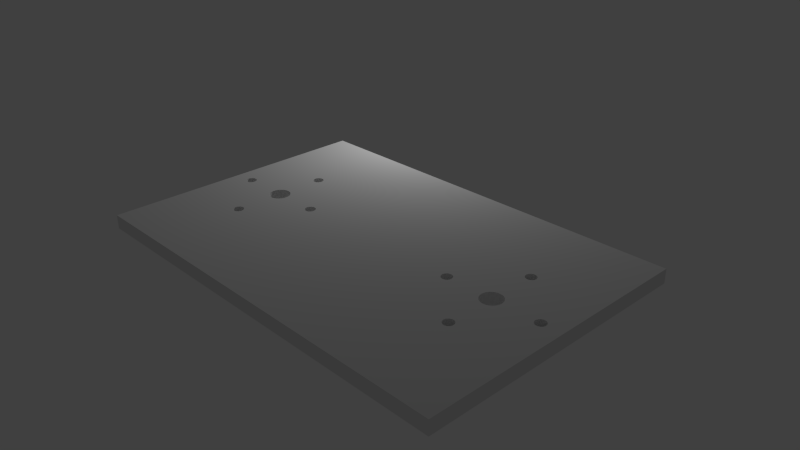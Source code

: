 # Source: new_servo_knee_5.blend  (saved by Blender 2.69.0; exported with 4.5.12 LTS)
import bpy
from mathutils import Matrix  # noqa: F401  (used for matrix-valued properties, if any)

bpy.ops.wm.read_factory_settings(use_empty=True)
scene = bpy.context.scene
scene.name = 'Scene'

# ---- collections
col_collection_1 = bpy.data.collections.new('Collection 1'); scene.collection.children.link(col_collection_1)
col_collection_1.hide_render = True
col_collection_1.hide_viewport = True
col_collection_2 = bpy.data.collections.new('Collection 2'); scene.collection.children.link(col_collection_2)
col_collection_3 = bpy.data.collections.new('Collection 3'); scene.collection.children.link(col_collection_3)
col_collection_3.hide_render = True
col_collection_3.hide_viewport = True

# ---- world
world_world = bpy.data.worlds.new('World'); scene.world = world_world
world_world.color = (0.05088, 0.05088, 0.05088)
world_world.use_sun_shadow = False
world_world.sun_shadow_jitter_overblur = 0.0
world_world.cycles.sampling_method = 'MANUAL'
world_world.cycles.sample_map_resolution = 256

# ---- cameras
cam_camera = bpy.data.cameras.new('Camera')
cam_camera.clip_end = 100.0
cam_camera.lens = 35.0
cam_camera.sensor_width = 32.0
cam_camera.sensor_height = 18.0
cam_camera.ortho_scale = 7.314
cam_camera.dof.focus_distance = 0.0
cam_camera.dof.aperture_fstop = 128.0

# ---- lights
light_lamp = bpy.data.lights.new('Lamp', 'POINT')
light_lamp.transmission_factor = 0.0
light_lamp.cutoff_distance = 30.0
light_lamp.energy = 100.0
light_lamp.shadow_buffer_clip_start = 1.001
light_lamp.shadow_soft_size = 0.1
light_lamp.shadow_maximum_resolution = 0.006
light_lamp.use_absolute_resolution = True
light_lamp.cycles.use_multiple_importance_sampling = False
light_point = bpy.data.lights.new('Point', 'POINT')
light_point.transmission_factor = 0.0
light_point.energy = 100.0
light_point.shadow_buffer_clip_start = 0.5
light_point.shadow_soft_size = 0.1
light_point.shadow_maximum_resolution = 0.006
light_point.use_absolute_resolution = True
light_point.cycles.use_multiple_importance_sampling = False

# ---- meshes
me_plane_001 = bpy.data.meshes.new('Plane.001')
me_plane_001.from_pydata([(1.0, -1.0, 0.0), (-1.0, -1.0, 0.0), (1.0, 1.0, 0.0), (-1.0, 1.0, 0.0)], [], [(1, 0, 2, 3)])
me_plane_001.use_remesh_preserve_volume = False
me_plane_001.use_remesh_preserve_attributes = False
me_plane_001.use_mirror_vertex_groups = False
me_plane_001.update()
me_plane = bpy.data.meshes.new('Plane')
me_plane.from_pydata([(0.0, 2.0, 2.0), (0.0, -2.0, 2.0), (0.0, 2.0, -2.0), (0.0, -2.0, -2.0), (-5.057, -0.1386, -2.0), (-5.083, -0.1247, -2.0), (-5.106, -0.1061, -2.0), (-5.125, -0.08334, -2.0), (-5.139, -0.0574, -2.0), (-5.147, -0.02927, -2.0), (-5.15, -1.76e-06, -2.0), (-5.147, 0.02926, -2.0), (-5.139, 0.0574, -2.0), (-5.125, 0.08333, -2.0), (-5.106, 0.1061, -2.0), (-5.083, 0.1247, -2.0), (-5.057, 0.1386, -2.0), (-5.029, 0.1471, -2.0), (-4.971, 0.1471, -2.0), (-4.943, 0.1386, -2.0), (-4.917, 0.1247, -2.0), (-4.894, 0.1061, -2.0), (-4.875, 0.08333, -2.0), (-4.861, 0.0574, -2.0), (-4.853, 0.02926, -2.0), (-4.85, -1.522e-06, -2.0), (-4.853, -0.02927, -2.0), (-4.861, -0.0574, -2.0), (-4.875, -0.08334, -2.0), (-4.894, -0.1061, -2.0), (-4.917, -0.1247, -2.0), (-4.943, -0.1386, -2.0), (-4.971, -0.1471, -2.0), (-5.029, -0.1471, -2.0), (-1.0, -2.0, 2.0), (-1.0, 2.0, 2.0), (-6.05, -1.0, 2.0), (-1.95, -1.0, 2.0), (-1.95, 1.0, 2.0), (-6.05, 1.0, 2.0), (-6.457, 0.6386, 2.0), (-6.483, 0.6247, 2.0), (-6.506, 0.6061, 2.0), (-6.525, 0.5833, 2.0), (-6.539, 0.5574, 2.0), (-6.547, 0.5293, 2.0), (-1.657, 0.6386, 2.0), (-1.629, 0.6471, 2.0), (-1.571, 0.6471, 2.0), (-1.543, 0.6386, 2.0), (-1.517, 0.6247, 2.0), (-1.494, 0.6061, 2.0), (-1.475, 0.5833, 2.0), (-1.461, 0.5574, 2.0), (-1.453, 0.5293, 2.0), (-1.45, 0.5, 2.0), (-1.453, 0.4707, 2.0), (-1.461, 0.4426, 2.0), (-1.475, 0.4167, 2.0), (-1.494, 0.3939, 2.0), (-1.517, 0.3753, 2.0), (-1.543, 0.3614, 2.0), (-6.429, 0.6471, 2.0), (-6.371, 0.6471, 2.0), (-6.343, 0.6386, 2.0), (-1.571, -0.3529, 2.0), (-1.629, -0.3529, 2.0), (-1.571, 0.3529, 2.0), (-1.629, 0.3529, 2.0), (-1.657, 0.3614, 2.0), (-1.683, 0.3753, 2.0), (-1.706, 0.3939, 2.0), (-1.725, 0.4167, 2.0), (-1.739, 0.4426, 2.0), (-1.747, 0.4707, 2.0), (-1.75, 0.5, 2.0), (-1.747, 0.5293, 2.0), (-1.739, 0.5574, 2.0), (-1.725, 0.5833, 2.0), (-1.706, 0.6061, 2.0), (-1.683, 0.6247, 2.0), (-6.55, 0.5, 2.0), (-6.547, 0.4707, 2.0), (-6.539, 0.4426, 2.0), (-6.525, 0.4167, 2.0), (-1.657, -0.6386, 2.0), (-1.629, -0.6471, 2.0), (-1.571, -0.6471, 2.0), (-1.543, -0.6386, 2.0), (-1.517, -0.6247, 2.0), (-1.494, -0.6061, 2.0), (-1.475, -0.5833, 2.0), (-1.461, -0.5574, 2.0), (-1.453, -0.5293, 2.0), (-1.45, -0.5, 2.0), (-1.453, -0.4707, 2.0), (-1.461, -0.4426, 2.0), (-1.475, -0.4167, 2.0), (-1.494, -0.3939, 2.0), (-1.517, -0.3753, 2.0), (-1.543, -0.3614, 2.0), (-1.657, -0.3614, 2.0), (-1.683, -0.3753, 2.0), (-1.706, -0.3939, 2.0), (-1.725, -0.4167, 2.0), (-1.739, -0.4426, 2.0), (-1.747, -0.4707, 2.0), (-1.75, -0.5, 2.0), (-1.747, -0.5293, 2.0), (-1.739, -0.5574, 2.0), (-1.725, -0.5833, 2.0), (-1.706, -0.6061, 2.0), (-1.683, -0.6247, 2.0), (-6.506, 0.3939, 2.0), (-6.483, 0.3753, 2.0), (-6.457, 0.3614, 2.0), (-6.429, -0.3529, 2.0), (-6.371, -0.3529, 2.0), (-6.343, -0.3614, 2.0), (-6.429, 0.3529, 2.0), (-6.371, 0.3529, 2.0), (-6.343, 0.3614, 2.0), (-6.317, 0.3753, 2.0), (-6.294, 0.3939, 2.0), (-6.275, 0.4167, 2.0), (-6.261, 0.4426, 2.0), (-6.253, 0.4707, 2.0), (-6.25, 0.5, 2.0), (-6.253, 0.5293, 2.0), (-6.261, 0.5574, 2.0), (-6.275, 0.5833, 2.0), (-6.294, 0.6061, 2.0), (-6.317, 0.6247, 2.0), (-6.343, -0.6386, 2.0), (-6.371, -0.6471, 2.0), (-6.429, -0.6471, 2.0), (-6.457, -0.6386, 2.0), (-6.483, -0.6247, 2.0), (-6.506, -0.6061, 2.0), (-6.525, -0.5833, 2.0), (-6.539, -0.5574, 2.0), (-6.547, -0.5293, 2.0), (-6.55, -0.5, 2.0), (-6.547, -0.4707, 2.0), (-6.539, -0.4426, 2.0), (-6.525, -0.4167, 2.0), (-6.506, -0.3939, 2.0), (-6.483, -0.3753, 2.0), (-6.457, -0.3614, 2.0), (-6.317, -0.3753, 2.0), (-6.294, -0.3939, 2.0), (-6.275, -0.4167, 2.0), (-6.261, -0.4426, 2.0), (-6.253, -0.4707, 2.0), (-6.25, -0.5, 2.0), (-6.253, -0.5293, 2.0), (-6.261, -0.5574, 2.0), (-6.275, -0.5833, 2.0), (-6.294, -0.6061, 2.0), (-6.317, -0.6247, 2.0), (0.0, 2.0, -2.2), (0.0, -2.0, -2.2), (-5.057, -0.1386, -2.2), (-5.083, -0.1247, -2.2), (-5.106, -0.1061, -2.2), (-5.125, -0.08334, -2.2), (-5.139, -0.0574, -2.2), (-5.147, -0.02927, -2.2), (-5.15, -1.76e-06, -2.2), (-5.147, 0.02926, -2.2), (-5.139, 0.0574, -2.2), (-5.125, 0.08333, -2.2), (-5.106, 0.1061, -2.2), (-5.083, 0.1247, -2.2), (-5.057, 0.1386, -2.2), (-5.029, 0.1471, -2.2), (-4.971, 0.1471, -2.2), (-4.943, 0.1386, -2.2), (-4.917, 0.1247, -2.2), (-4.894, 0.1061, -2.2), (-4.875, 0.08333, -2.2), (-4.861, 0.0574, -2.2), (-4.853, 0.02926, -2.2), (-4.85, -1.521e-06, -2.2), (-4.853, -0.02927, -2.2), (-4.861, -0.0574, -2.2), (-4.875, -0.08334, -2.2), (-4.894, -0.1061, -2.2), (-4.917, -0.1247, -2.2), (-4.943, -0.1386, -2.2), (-4.971, -0.1471, -2.2), (-5.029, -0.1471, -2.2), (3.576e-06, 2.0, 2.2), (3.576e-06, -2.0, 2.2), (-1.0, -2.0, 2.2), (-1.0, 2.0, 2.2), (-6.05, -1.0, 2.2), (-1.95, -1.0, 2.2), (-1.95, 1.0, 2.2), (-6.05, 1.0, 2.2), (-6.457, 0.6386, 2.2), (-6.483, 0.6247, 2.2), (-6.506, 0.6061, 2.2), (-6.525, 0.5833, 2.2), (-6.539, 0.5574, 2.2), (-6.547, 0.5293, 2.2), (-1.657, 0.6386, 2.2), (-1.629, 0.6471, 2.2), (-1.571, 0.6471, 2.2), (-1.543, 0.6386, 2.2), (-1.517, 0.6247, 2.2), (-1.494, 0.6061, 2.2), (-1.475, 0.5833, 2.2), (-1.461, 0.5574, 2.2), (-1.453, 0.5293, 2.2), (-1.45, 0.5, 2.2), (-1.453, 0.4707, 2.2), (-1.461, 0.4426, 2.2), (-1.475, 0.4167, 2.2), (-1.494, 0.3939, 2.2), (-1.517, 0.3753, 2.2), (-1.543, 0.3614, 2.2), (-6.429, 0.6471, 2.2), (-6.371, 0.6471, 2.2), (-6.343, 0.6386, 2.2), (-1.571, -0.3529, 2.2), (-1.629, -0.3529, 2.2), (-1.571, 0.3529, 2.2), (-1.629, 0.3529, 2.2), (-1.657, 0.3614, 2.2), (-1.683, 0.3753, 2.2), (-1.706, 0.3939, 2.2), (-1.725, 0.4167, 2.2), (-1.739, 0.4426, 2.2), (-1.747, 0.4707, 2.2), (-1.75, 0.5, 2.2), (-1.747, 0.5293, 2.2), (-1.739, 0.5574, 2.2), (-1.725, 0.5833, 2.2), (-1.706, 0.6061, 2.2), (-1.683, 0.6247, 2.2), (-6.55, 0.5, 2.2), (-6.547, 0.4707, 2.2), (-6.539, 0.4426, 2.2), (-6.525, 0.4167, 2.2), (-1.657, -0.6386, 2.2), (-1.629, -0.6471, 2.2), (-1.571, -0.6471, 2.2), (-1.543, -0.6386, 2.2), (-1.517, -0.6247, 2.2), (-1.494, -0.6061, 2.2), (-1.475, -0.5833, 2.2), (-1.461, -0.5574, 2.2), (-1.453, -0.5293, 2.2), (-1.45, -0.5, 2.2), (-1.453, -0.4707, 2.2), (-1.461, -0.4426, 2.2), (-1.475, -0.4167, 2.2), (-1.494, -0.3939, 2.2), (-1.517, -0.3753, 2.2), (-1.543, -0.3614, 2.2), (-1.657, -0.3614, 2.2), (-1.683, -0.3753, 2.2), (-1.706, -0.3939, 2.2), (-1.725, -0.4167, 2.2), (-1.739, -0.4426, 2.2), (-1.747, -0.4707, 2.2), (-1.75, -0.5, 2.2), (-1.747, -0.5293, 2.2), (-1.739, -0.5574, 2.2), (-1.725, -0.5833, 2.2), (-1.706, -0.6061, 2.2), (-1.683, -0.6247, 2.2), (-6.506, 0.3939, 2.2), (-6.483, 0.3753, 2.2), (-6.457, 0.3614, 2.2), (-6.429, -0.3529, 2.2), (-6.371, -0.3529, 2.2), (-6.343, -0.3614, 2.2), (-6.429, 0.3529, 2.2), (-6.371, 0.3529, 2.2), (-6.343, 0.3614, 2.2), (-6.317, 0.3753, 2.2), (-6.294, 0.3939, 2.2), (-6.275, 0.4167, 2.2), (-6.261, 0.4426, 2.2), (-6.253, 0.4707, 2.2), (-6.25, 0.5, 2.2), (-6.253, 0.5293, 2.2), (-6.261, 0.5574, 2.2), (-6.275, 0.5833, 2.2), (-6.294, 0.6061, 2.2), (-6.317, 0.6247, 2.2), (-6.343, -0.6386, 2.2), (-6.371, -0.6471, 2.2), (-6.429, -0.6471, 2.2), (-6.457, -0.6386, 2.2), (-6.483, -0.6247, 2.2), (-6.506, -0.6061, 2.2), (-6.525, -0.5833, 2.2), (-6.539, -0.5574, 2.2), (-6.547, -0.5293, 2.2), (-6.55, -0.5, 2.2), (-6.547, -0.4707, 2.2), (-6.539, -0.4426, 2.2), (-6.525, -0.4167, 2.2), (-6.506, -0.3939, 2.2), (-6.483, -0.3753, 2.2), (-6.457, -0.3614, 2.2), (-6.317, -0.3753, 2.2), (-6.294, -0.3939, 2.2), (-6.275, -0.4167, 2.2), (-6.261, -0.4426, 2.2), (-6.253, -0.4707, 2.2), (-6.25, -0.5, 2.2), (-6.253, -0.5293, 2.2), (-6.261, -0.5574, 2.2), (-6.275, -0.5833, 2.2), (-6.294, -0.6061, 2.2), (-6.317, -0.6247, 2.2), (0.0, -0.08334, 1.125), (0.0, -0.0574, 1.139), (0.0, -0.02926, 1.147), (0.0, -1.639e-08, 1.15), (0.0, 0.02926, 1.147), (0.0, 0.0574, 1.139), (0.0, 0.08334, 1.125), (0.0, 0.1061, 1.106), (0.0, 0.1247, 1.083), (0.0, 0.1386, 1.057), (0.0, 0.1471, 1.029), (0.0, 0.15, 1.0), (0.0, 0.1471, 0.9707), (0.0, 0.1386, 0.9426), (0.0, 0.1247, 0.9167), (0.0, 0.1061, 0.8939), (0.0, 0.08334, 0.8753), (0.0, 0.0574, 0.8614), (0.0, 0.02926, 0.8529), (0.0, -4.321e-08, 0.85), (0.0, -0.02926, 0.8529), (0.0, -0.0574, 0.8614), (0.0, -0.08334, 0.8753), (0.0, -0.1061, 0.8939), (0.0, -0.1247, 0.9167), (0.0, -0.1386, 0.9426), (0.0, -0.1471, 0.9707), (0.0, -0.15, 1.0), (0.0, -0.1471, 1.029), (0.0, -0.1386, 1.057), (0.0, -0.1247, 1.083), (0.0, -0.1061, 1.106), (0.0, -0.08334, -1.125), (0.0, -0.0574, -1.139), (0.0, -0.02926, -1.147), (0.0, -1.192e-07, -1.15), (0.0, 0.02926, -1.147), (0.0, 0.0574, -1.139), (0.0, 0.08334, -1.125), (0.0, 0.1061, -1.106), (0.0, 0.1247, -1.083), (0.0, 0.1386, -1.057), (0.0, 0.1471, -1.029), (0.0, 0.15, -1.0), (0.0, 0.1471, -0.9707), (0.0, 0.1386, -0.9426), (0.0, 0.1247, -0.9167), (0.0, 0.1061, -0.8939), (0.0, 0.08334, -0.8753), (0.0, 0.0574, -0.8614), (0.0, 0.02926, -0.8529), (0.0, -1.192e-07, -0.85), (0.0, -0.02926, -0.8529), (0.0, -0.0574, -0.8614), (0.0, -0.08334, -0.8753), (0.0, -0.1061, -0.8939), (0.0, -0.1247, -0.9167), (0.0, -0.1386, -0.9426), (0.0, -0.1471, -0.9707), (0.0, -0.15, -1.0), (0.0, -0.1471, -1.029), (0.0, -0.1386, -1.057), (0.0, -0.1247, -1.083), (0.0, -0.1061, -1.106), (0.2, 2.0, 2.0), (0.2, -2.0, 2.0), (0.2, 2.0, -2.0), (0.2, -2.0, -2.0), (0.2, 2.0, -2.2), (0.2, -2.0, -2.2), (0.2, 2.0, 2.2), (0.2, -2.0, 2.2), (0.2, -0.08334, 1.125), (0.2, -0.0574, 1.139), (0.2, -0.02926, 1.147), (0.2, -1.639e-08, 1.15), (0.2, 0.02926, 1.147), (0.2, 0.0574, 1.139), (0.2, 0.08334, 1.125), (0.2, 0.1061, 1.106), (0.2, 0.1247, 1.083), (0.2, 0.1386, 1.057), (0.2, 0.1471, 1.029), (0.2, 0.15, 1.0), (0.2, 0.1471, 0.9707), (0.2, 0.1386, 0.9426), (0.2, 0.1247, 0.9167), (0.2, 0.1061, 0.8939), (0.2, 0.08334, 0.8753), (0.2, 0.0574, 0.8614), (0.2, 0.02926, 0.8529), (0.2, -4.321e-08, 0.85), (0.2, -0.02926, 0.8529), (0.2, -0.0574, 0.8614), (0.2, -0.08334, 0.8753), (0.2, -0.1061, 0.8939), (0.2, -0.1247, 0.9167), (0.2, -0.1386, 0.9426), (0.2, -0.1471, 0.9707), (0.2, -0.15, 1.0), (0.2, -0.1471, 1.029), (0.2, -0.1386, 1.057), (0.2, -0.1247, 1.083), (0.2, -0.1061, 1.106), (0.2, -0.08334, -1.125), (0.2, -0.0574, -1.139), (0.2, -0.02926, -1.147), (0.2, -1.192e-07, -1.15), (0.2, 0.02926, -1.147), (0.2, 0.0574, -1.139), (0.2, 0.08334, -1.125), (0.2, 0.1061, -1.106), (0.2, 0.1247, -1.083), (0.2, 0.1386, -1.057), (0.2, 0.1471, -1.029), (0.2, 0.15, -1.0), (0.2, 0.1471, -0.9707), (0.2, 0.1386, -0.9426), (0.2, 0.1247, -0.9167), (0.2, 0.1061, -0.8939), (0.2, 0.08334, -0.8753), (0.2, 0.0574, -0.8614), (0.2, 0.02926, -0.8529), (0.2, -1.192e-07, -0.85), (0.2, -0.02926, -0.8529), (0.2, -0.0574, -0.8614), (0.2, -0.08334, -0.8753), (0.2, -0.1061, -0.8939), (0.2, -0.1247, -0.9167), (0.2, -0.1386, -0.9426), (0.2, -0.1471, -0.9707), (0.2, -0.15, -1.0), (0.2, -0.1471, -1.029), (0.2, -0.1386, -1.057), (0.2, -0.1247, -1.083), (0.2, -0.1061, -1.106), (-5.5, 2.0, -2.0), (-7.0, 0.5, -2.0), (-5.885, 0.9965, -2.0), (-5.618, 1.995, -2.0), (-5.735, 1.982, -2.0), (-5.85, 1.959, -2.0), (-5.964, 1.927, -2.0), (-6.074, 1.886, -2.0), (-6.181, 1.837, -2.0), (-6.284, 1.779, -2.0), (-6.382, 1.714, -2.0), (-6.474, 1.641, -2.0), (-6.561, 1.561, -2.0), (-6.641, 1.474, -2.0), (-6.714, 1.382, -2.0), (-6.779, 1.284, -2.0), (-6.837, 1.181, -2.0), (-6.886, 1.074, -2.0), (-6.927, 0.9635, -2.0), (-6.959, 0.8502, -2.0), (-6.982, 0.7347, -2.0), (-6.995, 0.6177, -2.0), (-7.0, -0.5, -2.0), (-5.5, -2.0, -2.0), (-5.973, -0.9072, -2.0), (-6.995, -0.6177, -2.0), (-6.982, -0.7347, -2.0), (-6.959, -0.8502, -2.0), (-6.927, -0.9635, -2.0), (-6.886, -1.074, -2.0), (-6.837, -1.181, -2.0), (-6.779, -1.284, -2.0), (-6.714, -1.382, -2.0), (-6.641, -1.474, -2.0), (-6.561, -1.561, -2.0), (-6.474, -1.641, -2.0), (-6.382, -1.714, -2.0), (-6.284, -1.779, -2.0), (-6.181, -1.837, -2.0), (-6.074, -1.886, -2.0), (-5.964, -1.927, -2.0), (-5.85, -1.959, -2.0), (-5.735, -1.982, -2.0), (-5.618, -1.995, -2.0), (-7.0, -0.5, 2.0), (-5.5, -2.0, 2.0), (-6.05, -1.0, 2.0), (-6.995, -0.6177, 2.0), (-6.982, -0.7347, 2.0), (-6.959, -0.8502, 2.0), (-6.927, -0.9635, 2.0), (-6.886, -1.074, 2.0), (-6.837, -1.181, 2.0), (-6.779, -1.284, 2.0), (-6.714, -1.382, 2.0), (-6.641, -1.474, 2.0), (-6.561, -1.561, 2.0), (-6.474, -1.641, 2.0), (-6.382, -1.714, 2.0), (-6.284, -1.779, 2.0), (-6.181, -1.837, 2.0), (-6.074, -1.886, 2.0), (-5.964, -1.927, 2.0), (-5.85, -1.959, 2.0), (-5.735, -1.982, 2.0), (-5.618, -1.995, 2.0), (-5.5, 2.0, 2.0), (-7.0, 0.5, 2.0), (-5.618, 1.995, 2.0), (-5.735, 1.982, 2.0), (-5.85, 1.959, 2.0), (-5.964, 1.927, 2.0), (-6.074, 1.886, 2.0), (-6.181, 1.837, 2.0), (-6.284, 1.779, 2.0), (-6.382, 1.714, 2.0), (-6.474, 1.641, 2.0), (-6.561, 1.561, 2.0), (-6.641, 1.474, 2.0), (-6.714, 1.382, 2.0), (-6.779, 1.284, 2.0), (-6.837, 1.181, 2.0), (-6.886, 1.074, 2.0), (-6.927, 0.9635, 2.0), (-6.959, 0.8502, 2.0), (-6.982, 0.7347, 2.0), (-6.995, 0.6177, 2.0), (-7.0, 0.5, -2.2), (-5.5, 2.0, -2.2), (-5.888, 0.9936, -2.2), (-6.995, 0.6177, -2.2), (-6.982, 0.7347, -2.2), (-6.959, 0.8502, -2.2), (-6.927, 0.9635, -2.2), (-6.886, 1.074, -2.2), (-6.837, 1.181, -2.2), (-6.779, 1.284, -2.2), (-6.714, 1.382, -2.2), (-6.641, 1.474, -2.2), (-6.561, 1.561, -2.2), (-6.474, 1.641, -2.2), (-6.382, 1.714, -2.2), (-6.284, 1.779, -2.2), (-6.181, 1.837, -2.2), (-6.074, 1.886, -2.2), (-5.964, 1.927, -2.2), (-5.85, 1.959, -2.2), (-5.735, 1.982, -2.2), (-5.618, 1.995, -2.2), (-5.5, -2.0, -2.2), (-7.0, -0.5, -2.2), (-5.917, -0.9622, -2.2), (-5.618, -1.995, -2.2), (-5.735, -1.982, -2.2), (-5.85, -1.959, -2.2), (-5.964, -1.927, -2.2), (-6.074, -1.886, -2.2), (-6.181, -1.837, -2.2), (-6.284, -1.779, -2.2), (-6.382, -1.714, -2.2), (-6.474, -1.641, -2.2), (-6.561, -1.561, -2.2), (-6.641, -1.474, -2.2), (-6.714, -1.382, -2.2), (-6.779, -1.284, -2.2), (-6.837, -1.181, -2.2), (-6.886, -1.074, -2.2), (-6.927, -0.9635, -2.2), (-6.959, -0.8502, -2.2), (-6.982, -0.7347, -2.2), (-6.995, -0.6177, -2.2), (-5.5, -2.0, 2.2), (-7.0, -0.5, 2.2), (-6.05, -1.0, 2.2), (-5.618, -1.995, 2.2), (-5.735, -1.982, 2.2), (-5.85, -1.959, 2.2), (-5.964, -1.927, 2.2), (-6.074, -1.886, 2.2), (-6.181, -1.837, 2.2), (-6.284, -1.779, 2.2), (-6.382, -1.714, 2.2), (-6.474, -1.641, 2.2), (-6.561, -1.561, 2.2), (-6.641, -1.474, 2.2), (-6.714, -1.382, 2.2), (-6.779, -1.284, 2.2), (-6.837, -1.181, 2.2), (-6.886, -1.074, 2.2), (-6.927, -0.9635, 2.2), (-6.959, -0.8502, 2.2), (-6.982, -0.7347, 2.2), (-6.995, -0.6177, 2.2), (-7.0, 0.5, 2.2), (-5.5, 2.0, 2.2), (-6.995, 0.6177, 2.2), (-6.982, 0.7347, 2.2), (-6.959, 0.8502, 2.2), (-6.927, 0.9635, 2.2), (-6.886, 1.074, 2.2), (-6.837, 1.181, 2.2), (-6.779, 1.284, 2.2), (-6.714, 1.382, 2.2), (-6.641, 1.474, 2.2), (-6.561, 1.561, 2.2), (-6.474, 1.641, 2.2), (-6.382, 1.714, 2.2), (-6.284, 1.779, 2.2), (-6.181, 1.837, 2.2), (-6.074, 1.886, 2.2), (-5.964, 1.927, 2.2), (-5.85, 1.959, 2.2), (-5.735, 1.982, 2.2), (-5.618, 1.995, 2.2)], [], [(20, 19, 177, 178), (5, 4, 162, 163), (25, 24, 182, 183), (10, 9, 167, 168), (30, 29, 187, 188), (15, 14, 172, 173), (4, 33, 191, 162), (19, 18, 176, 177), (502, 501, 34, 35, 38, 46, 47, 48, 49, 50, 51, 52, 53, 54, 55, 56, 57, 58, 59, 60, 100, 99, 98, 97, 96, 95, 94, 93, 92, 91, 90, 89, 88, 87, 86, 85, 37, 36), (23, 22, 180, 181), (8, 7, 165, 166), (13, 12, 170, 171), (28, 27, 185, 186), (480, 479, 3, 2, 456, 458, 20, 21, 22, 23, 24, 25, 26, 27, 28, 29, 30, 31, 32, 33, 4, 5, 6, 7, 8, 9), (21, 20, 178, 179), (6, 5, 163, 164), (26, 25, 183, 184), (11, 10, 168, 169), (31, 30, 188, 189), (16, 15, 173, 174), (9, 8, 166, 167), (24, 23, 181, 182), (29, 28, 186, 187), (14, 13, 171, 172), (478, 457, 543, 566), (22, 21, 179, 180), (7, 6, 164, 165), (27, 26, 184, 185), (12, 11, 169, 170), (17, 16, 174, 175), (32, 31, 189, 190), (3, 479, 565, 161), (456, 2, 160, 544), (18, 17, 175, 176), (33, 32, 190, 191), (543, 545, 177, 176, 175, 174, 173, 172, 171, 170, 169, 168, 167, 166, 165, 164, 163, 162, 567, 566), (197, 194, 587, 589, 196), (46, 38, 198, 206), (37, 61, 221, 197), (148, 115, 275, 308), (35, 38, 198, 195), (54, 53, 213, 214), (57, 56, 216, 217), (58, 57, 217, 218), (61, 60, 220, 221), (82, 83, 243, 242), (100, 65, 225, 260), (69, 68, 228, 229), (70, 69, 229, 230), (73, 72, 232, 233), (74, 73, 233, 234), (77, 76, 236, 237), (78, 77, 237, 238), (46, 80, 240, 206), (45, 81, 241, 205), (85, 86, 246, 245), (89, 90, 250, 249), (90, 91, 251, 250), (93, 94, 254, 253), (94, 95, 255, 254), (97, 98, 258, 257), (98, 99, 259, 258), (66, 101, 261, 226), (101, 102, 262, 261), (104, 105, 265, 264), (39, 64, 224, 199), (105, 106, 266, 265), (35, 0, 192, 195), (37, 85, 245, 197), (108, 109, 269, 268), (109, 110, 270, 269), (48, 47, 207, 208), (112, 85, 245, 272), (84, 113, 273, 244), (86, 87, 247, 246), (116, 148, 308, 276), (120, 121, 281, 280), (36, 115, 275, 196), (121, 122, 282, 281), (124, 125, 285, 284), (125, 126, 286, 285), (128, 129, 289, 288), (129, 130, 290, 289), (132, 64, 224, 292), (137, 136, 296, 297), (138, 137, 297, 298), (141, 140, 300, 301), (142, 141, 301, 302), (145, 144, 304, 305), (146, 145, 305, 306), (149, 118, 278, 309), (152, 151, 311, 312), (153, 152, 312, 313), (156, 155, 315, 316), (157, 156, 316, 317), (133, 159, 319, 293), (41, 42, 202, 201), (51, 50, 210, 211), (55, 54, 214, 215), (59, 58, 218, 219), (64, 63, 223, 224), (60, 100, 260, 220), (43, 44, 204, 203), (71, 70, 230, 231), (75, 74, 234, 235), (39, 64, 132, 131, 130, 129, 128, 127, 126, 125, 124, 123, 122, 121, 120, 119, 115, 36), (79, 78, 238, 239), (81, 82, 242, 241), (37, 85, 112, 111, 110, 109, 108, 107, 106, 105, 104, 103, 102, 101, 66, 65, 100, 60, 61), (87, 88, 248, 247), (91, 92, 252, 251), (95, 96, 256, 255), (99, 100, 260, 259), (102, 103, 263, 262), (106, 107, 267, 266), (1, 34, 194, 193), (110, 111, 271, 270), (63, 62, 222, 223), (68, 67, 227, 228), (113, 114, 274, 273), (119, 120, 280, 279), (117, 116, 276, 277), (118, 117, 277, 278), (122, 123, 283, 282), (126, 127, 287, 286), (130, 131, 291, 290), (134, 133, 293, 294), (139, 138, 298, 299), (143, 142, 302, 303), (147, 146, 306, 307), (150, 149, 309, 310), (154, 153, 313, 314), (158, 157, 317, 318), (38, 39, 199, 198), (500, 523, 609, 588), (42, 43, 203, 202), (47, 46, 206, 207), (52, 51, 211, 212), (56, 55, 215, 216), (60, 59, 219, 220), (67, 61, 221, 227), (72, 71, 231, 232), (76, 75, 235, 236), (80, 79, 239, 240), (83, 84, 244, 243), (88, 89, 249, 248), (92, 93, 253, 252), (96, 97, 257, 256), (103, 104, 264, 263), (37, 61, 67, 68, 69, 70, 71, 72, 73, 74, 75, 76, 77, 78, 79, 80, 46, 38), (107, 108, 268, 267), (111, 112, 272, 271), (65, 66, 226, 225), (114, 115, 275, 274), (135, 134, 294, 295), (115, 119, 279, 275), (123, 124, 284, 283), (127, 128, 288, 287), (131, 132, 292, 291), (136, 135, 295, 296), (140, 139, 299, 300), (144, 143, 303, 304), (148, 147, 307, 308), (151, 150, 310, 311), (155, 154, 314, 315), (160, 161, 565, 567, 162, 191, 190, 189, 188, 187, 186, 185, 184, 183, 182, 181, 180, 179, 178, 177, 545, 544), (522, 35, 195, 610), (159, 158, 318, 319), (194, 34, 501, 587), (36, 37, 197, 196), (115, 148, 116, 117, 118, 149, 150, 151, 152, 153, 154, 155, 156, 157, 158, 159, 133, 36), (37, 38, 198, 197), (39, 36, 196, 199), (40, 41, 201, 200), (44, 45, 205, 204), (62, 40, 200, 222), (49, 48, 208, 209), (35, 34, 1, 0), (50, 49, 209, 210), (53, 52, 212, 213), (36, 133, 293, 196), (34, 35, 195, 194), (522, 524, 525, 526, 527, 528, 529, 530, 531, 532, 533, 534, 535, 536, 537, 538, 539, 540, 541, 542, 523, 500, 502, 36, 133, 134, 135, 136, 137, 138, 139, 140, 141, 142, 143, 144, 145, 146, 147, 148, 115, 114, 113, 84, 83, 82, 81, 45, 44, 43, 42, 41, 40, 62, 63, 64, 39, 38, 35), (275, 279, 280, 281, 282, 283, 284, 285, 286, 287, 288, 289, 290, 291, 292, 224, 199, 196), (276, 308, 275, 196, 293, 319, 318, 317, 316, 315, 314, 313, 312, 311, 310, 309, 278, 277), (308, 275, 274, 273, 244, 243, 242, 241, 205, 204, 203, 202, 201, 200, 222, 223, 224, 199, 198, 195, 610, 609, 588, 587, 589, 196, 293, 294, 295, 296, 297, 298, 299, 300, 301, 302, 303, 304, 305, 306, 307), (259, 260, 220, 219, 218, 217, 216, 215, 214, 213, 212, 211, 210, 209, 208, 207, 206, 198, 195, 194, 197, 245, 246, 247, 248, 249, 250, 251, 252, 253, 254, 255, 256, 257, 258), (260, 225, 226, 261, 262, 263, 264, 265, 266, 267, 268, 269, 270, 271, 272, 245, 197, 221, 220), (221, 197, 198, 206, 240, 239, 238, 237, 236, 235, 234, 233, 232, 231, 230, 229, 228, 227), (193, 194, 195, 192), (386, 387, 389, 388), (384, 385, 391, 390), (386, 384, 408, 409, 410, 411, 412, 413, 414, 415, 416, 417, 418, 419, 420, 421, 422, 423, 392, 385, 387, 424, 455, 454, 453, 452, 451, 450, 449, 448, 447, 446, 445, 444, 443, 442, 441, 440), (384, 385, 392, 393, 394, 395, 396, 397, 398, 399, 400, 401, 402, 403, 404, 405, 406, 407, 408), (387, 386, 440, 439, 438, 437, 436, 435, 434, 433, 432, 431, 430, 429, 428, 427, 426, 425, 424), (2, 3, 161, 160), (0, 1, 193, 192), (2, 0, 336, 337, 338, 339, 340, 341, 342, 343, 344, 345, 346, 347, 348, 349, 350, 351, 320, 1, 3, 352, 383, 382, 381, 380, 379, 378, 377, 376, 375, 374, 373, 372, 371, 370, 369, 368), (0, 1, 320, 321, 322, 323, 324, 325, 326, 327, 328, 329, 330, 331, 332, 333, 334, 335, 336), (3, 2, 368, 367, 366, 365, 364, 363, 362, 361, 360, 359, 358, 357, 356, 355, 354, 353, 352), (325, 326, 398, 397), (363, 362, 434, 435), (368, 2, 386, 440), (324, 325, 397, 396), (346, 347, 419, 418), (3, 352, 424, 387), (330, 331, 403, 402), (161, 160, 388, 389), (373, 372, 444, 445), (351, 320, 392, 423), (379, 378, 450, 451), (1, 3, 387, 385), (357, 356, 428, 429), (335, 336, 408, 407), (340, 341, 413, 412), (192, 0, 384, 390), (378, 377, 449, 450), (352, 383, 455, 424), (362, 361, 433, 434), (339, 340, 412, 411), (368, 367, 439, 440), (345, 346, 418, 417), (323, 324, 396, 395), (329, 330, 402, 401), (367, 366, 438, 439), (372, 371, 443, 444), (350, 351, 423, 422), (328, 329, 401, 400), (334, 335, 407, 406), (2, 0, 384, 386), (356, 355, 427, 428), (1, 193, 391, 385), (377, 376, 448, 449), (355, 354, 426, 427), (383, 382, 454, 455), (361, 360, 432, 433), (338, 339, 411, 410), (193, 192, 390, 391), (322, 323, 395, 394), (344, 345, 417, 416), (382, 381, 453, 454), (366, 365, 437, 438), (343, 344, 416, 415), (371, 370, 442, 443), (327, 328, 400, 399), (349, 350, 422, 421), (2, 3, 387, 386), (333, 334, 406, 405), (370, 369, 441, 442), (376, 375, 447, 448), (354, 353, 425, 426), (332, 333, 405, 404), (360, 359, 431, 432), (337, 338, 410, 409), (3, 161, 389, 387), (321, 322, 394, 393), (381, 380, 452, 453), (359, 358, 430, 431), (365, 364, 436, 437), (342, 343, 415, 414), (320, 321, 393, 392), (326, 327, 399, 398), (348, 349, 421, 420), (1, 0, 384, 385), (369, 368, 440, 441), (347, 348, 420, 419), (375, 374, 446, 447), (331, 332, 404, 403), (353, 352, 424, 425), (160, 2, 386, 388), (336, 337, 409, 408), (374, 373, 445, 446), (380, 379, 451, 452), (0, 336, 408, 384), (358, 357, 429, 430), (364, 363, 435, 436), (320, 1, 385, 392), (341, 342, 414, 413), (456, 459, 458), (459, 460, 458), (460, 461, 458), (461, 462, 458), (462, 463, 458), (463, 464, 458), (464, 465, 458), (465, 466, 458), (466, 467, 458), (467, 468, 458), (468, 469, 458), (469, 470, 458), (470, 471, 458), (471, 472, 458), (472, 473, 458), (473, 474, 458), (474, 475, 458), (475, 476, 458), (476, 477, 458), (477, 457, 458), (478, 481, 480), (481, 482, 480), (482, 483, 480), (483, 484, 480), (484, 485, 480), (485, 486, 480), (486, 487, 480), (487, 488, 480), (488, 489, 480), (489, 490, 480), (490, 491, 480), (491, 492, 480), (492, 493, 480), (493, 494, 480), (494, 495, 480), (495, 496, 480), (496, 497, 480), (497, 498, 480), (498, 499, 480), (499, 479, 480), (500, 503, 502), (503, 504, 502), (504, 505, 502), (505, 506, 502), (506, 507, 502), (507, 508, 502), (508, 509, 502), (509, 510, 502), (510, 511, 502), (511, 512, 502), (512, 513, 502), (513, 514, 502), (514, 515, 502), (515, 516, 502), (516, 517, 502), (517, 518, 502), (518, 519, 502), (519, 520, 502), (520, 521, 502), (521, 501, 502), (543, 546, 545), (546, 547, 545), (547, 548, 545), (548, 549, 545), (549, 550, 545), (550, 551, 545), (551, 552, 545), (552, 553, 545), (553, 554, 545), (554, 555, 545), (555, 556, 545), (556, 557, 545), (557, 558, 545), (558, 559, 545), (559, 560, 545), (560, 561, 545), (561, 562, 545), (562, 563, 545), (563, 564, 545), (564, 544, 545), (565, 568, 567), (568, 569, 567), (569, 570, 567), (570, 571, 567), (571, 572, 567), (572, 573, 567), (573, 574, 567), (574, 575, 567), (575, 576, 567), (576, 577, 567), (577, 578, 567), (578, 579, 567), (579, 580, 567), (580, 581, 567), (581, 582, 567), (582, 583, 567), (583, 584, 567), (584, 585, 567), (585, 586, 567), (586, 566, 567), (587, 590, 589), (590, 591, 589), (591, 592, 589), (592, 593, 589), (593, 594, 589), (594, 595, 589), (595, 596, 589), (596, 597, 589), (597, 598, 589), (598, 599, 589), (599, 600, 589), (600, 601, 589), (601, 602, 589), (602, 603, 589), (603, 604, 589), (604, 605, 589), (605, 606, 589), (606, 607, 589), (607, 608, 589), (608, 588, 589), (478, 566, 586, 481), (481, 586, 585, 482), (482, 585, 584, 483), (483, 584, 583, 484), (484, 583, 582, 485), (485, 582, 581, 486), (486, 581, 580, 487), (487, 580, 579, 488), (488, 579, 578, 489), (489, 578, 577, 490), (490, 577, 576, 491), (491, 576, 575, 492), (492, 575, 574, 493), (493, 574, 573, 494), (494, 573, 572, 495), (495, 572, 571, 496), (496, 571, 570, 497), (497, 570, 569, 498), (498, 569, 568, 499), (499, 568, 565, 479), (456, 544, 564, 459), (459, 564, 563, 460), (460, 563, 562, 461), (461, 562, 561, 462), (462, 561, 560, 463), (463, 560, 559, 464), (464, 559, 558, 465), (465, 558, 557, 466), (466, 557, 556, 467), (467, 556, 555, 468), (468, 555, 554, 469), (469, 554, 553, 470), (470, 553, 552, 471), (471, 552, 551, 472), (472, 551, 550, 473), (473, 550, 549, 474), (474, 549, 548, 475), (475, 548, 547, 476), (476, 547, 546, 477), (477, 546, 543, 457), (609, 523, 542, 611), (611, 542, 541, 612), (612, 541, 540, 613), (613, 540, 539, 614), (614, 539, 538, 615), (615, 538, 537, 616), (616, 537, 536, 617), (617, 536, 535, 618), (618, 535, 534, 619), (619, 534, 533, 620), (620, 533, 532, 621), (621, 532, 531, 622), (622, 531, 530, 623), (623, 530, 529, 624), (624, 529, 528, 625), (625, 528, 527, 626), (626, 527, 526, 627), (627, 526, 525, 628), (628, 525, 524, 629), (629, 524, 522, 610), (500, 588, 608, 503), (503, 608, 607, 504), (504, 607, 606, 505), (505, 606, 605, 506), (506, 605, 604, 507), (507, 604, 603, 508), (508, 603, 602, 509), (509, 602, 601, 510), (510, 601, 600, 511), (511, 600, 599, 512), (512, 599, 598, 513), (513, 598, 597, 514), (514, 597, 596, 515), (515, 596, 595, 516), (516, 595, 594, 517), (517, 594, 593, 518), (518, 593, 592, 519), (519, 592, 591, 520), (520, 591, 590, 521), (521, 590, 587, 501), (458, 457, 478, 480, 9, 10, 11, 12, 13, 14, 15, 16, 17, 18, 19, 20), (611, 612, 613, 614, 615, 616, 617, 618, 619, 620, 621, 622, 623, 624, 625, 626, 627, 628, 629, 610, 609)])
me_plane.use_remesh_preserve_volume = False
me_plane.use_remesh_preserve_attributes = False
me_plane.use_mirror_vertex_groups = False
me_plane.update()
me_circle_001 = bpy.data.meshes.new('Circle.001')
me_circle_001.from_pydata([(0.0, 1.0, 0.0), (-0.1951, 0.9808, 0.0), (-0.3827, 0.9239, 0.0), (-0.5556, 0.8315, 0.0), (-0.7071, 0.7071, 0.0), (-0.8315, 0.5556, 0.0), (-0.9239, 0.3827, 0.0), (-0.9808, 0.1951, 0.0), (-1.0, 7.55e-08, 0.0), (-0.9808, -0.1951, 0.0), (-0.9239, -0.3827, 0.0), (-0.8315, -0.5556, 0.0), (-0.7071, -0.7071, 0.0), (-0.5556, -0.8315, 0.0), (-0.3827, -0.9239, 0.0), (-0.1951, -0.9808, 0.0), (3.258e-07, -1.0, 0.0), (0.1951, -0.9808, 0.0), (0.3827, -0.9239, 0.0), (0.5556, -0.8315, 0.0), (0.7071, -0.7071, 0.0), (0.8315, -0.5556, 0.0), (0.9239, -0.3827, 0.0), (0.9808, -0.1951, 0.0), (1.0, 9.656e-07, 0.0), (0.9808, 0.1951, 0.0), (0.9239, 0.3827, 0.0), (0.8315, 0.5556, 0.0), (0.7071, 0.7071, 0.0), (0.5556, 0.8315, 0.0), (0.3827, 0.9239, 0.0), (0.1951, 0.9808, 0.0)], [(1, 0), (2, 1), (3, 2), (4, 3), (5, 4), (6, 5), (7, 6), (8, 7), (9, 8), (10, 9), (11, 10), (12, 11), (13, 12), (14, 13), (15, 14), (16, 15), (17, 16), (18, 17), (19, 18), (20, 19), (21, 20), (22, 21), (23, 22), (24, 23), (25, 24), (26, 25), (27, 26), (28, 27), (29, 28), (30, 29), (31, 30), (0, 31)], [])
me_circle_001.use_remesh_preserve_volume = False
me_circle_001.use_remesh_preserve_attributes = False
me_circle_001.use_mirror_vertex_groups = False
me_circle_001.update()
me_plane_002 = bpy.data.meshes.new('Plane.002')
me_plane_002.from_pydata([(-3.353e-07, 0.15, 0.0), (-0.02926, 0.1471, 0.0), (-0.0574, 0.1386, 0.0), (-0.08333, 0.1247, 0.0), (-0.1061, 0.1061, 0.0), (-0.1247, 0.08333, 0.0), (-0.1386, 0.0574, 0.0), (-0.1471, 0.02926, 0.0), (-0.15, -4.819e-08, 0.0), (-0.1471, -0.02926, 0.0), (-0.1386, -0.0574, 0.0), (-0.1247, -0.08333, 0.0), (-0.1061, -0.1061, 0.0), (-0.08333, -0.1247, 0.0), (-0.0574, -0.1386, 0.0), (-0.02926, -0.1471, 0.0), (-3.353e-07, -0.15, 0.0), (0.02926, -0.1471, 0.0), (0.0574, -0.1386, 0.0), (0.08333, -0.1247, 0.0), (0.1061, -0.1061, 0.0), (0.1247, -0.08333, 0.0), (0.1386, -0.0574, 0.0), (0.1471, -0.02926, 0.0), (0.15, 1.306e-07, 0.0), (0.1471, 0.02926, 0.0), (0.1386, 0.0574, 0.0), (0.1247, 0.08333, 0.0), (0.1061, 0.1061, 0.0), (0.08333, 0.1247, 0.0), (0.0574, 0.1386, 0.0), (0.02926, 0.1471, 0.0)], [(1, 0), (2, 1), (3, 2), (4, 3), (5, 4), (6, 5), (7, 6), (8, 7), (9, 8), (10, 9), (11, 10), (12, 11), (13, 12), (14, 13), (15, 14), (16, 15), (17, 16), (18, 17), (19, 18), (20, 19), (21, 20), (22, 21), (23, 22), (24, 23), (25, 24), (26, 25), (27, 26), (28, 27), (29, 28), (30, 29), (31, 30), (0, 31)], [])
me_plane_002.use_remesh_preserve_volume = False
me_plane_002.use_remesh_preserve_attributes = False
me_plane_002.use_mirror_vertex_groups = False
me_plane_002.update()
me_plane_003 = bpy.data.meshes.new('Plane.003')
me_plane_003.from_pydata([(3.0, 2.0, 1.768e-07), (-3.0, 2.0, 1.768e-07), (3.0, -2.0, -1.768e-07), (-3.0, -2.0, -1.768e-07), (2.029, 0.1471, 1.388e-08), (2.0, 0.15, 1.401e-08), (1.971, 0.1471, 1.388e-08), (1.943, 0.1386, 1.351e-08), (1.917, 0.1247, 1.29e-08), (1.894, 0.1061, 1.209e-08), (1.875, 0.08334, 3.643e-09), (1.861, 0.0574, 2.509e-09), (1.853, 0.02926, 1.279e-09), (1.85, 0.0, 0.0), (1.853, -0.02926, -1.279e-09), (1.861, -0.0574, -2.509e-09), (1.875, -0.08334, -3.643e-09), (1.894, -0.1061, -1.209e-08), (1.917, -0.1247, -1.29e-08), (1.943, -0.1386, -1.351e-08), (1.971, -0.1471, -1.388e-08), (-2.0, -0.15, -1.401e-08), (-2.029, -0.1471, -1.388e-08), (2.0, -0.15, -1.401e-08), (2.029, -0.1471, -1.388e-08), (2.057, -0.1386, -1.351e-08), (2.083, -0.1247, -1.29e-08), (2.106, -0.1061, -1.209e-08), (2.125, -0.08334, -3.643e-09), (2.139, -0.0574, -2.509e-09), (2.147, -0.02926, -1.279e-09), (2.15, -2.384e-07, -1.042e-14), (2.147, 0.02926, 1.279e-09), (2.139, 0.0574, 2.509e-09), (2.125, 0.08334, 3.643e-09), (2.106, 0.1061, 1.209e-08), (2.083, 0.1247, 1.29e-08), (2.057, 0.1386, 1.351e-08), (-2.029, 0.1471, 1.388e-08), (-2.0, 0.15, 1.401e-08), (-1.971, 0.1471, 1.388e-08), (-1.943, 0.1386, 1.351e-08), (-1.917, 0.1247, 1.29e-08), (-1.894, 0.1061, 1.209e-08), (-1.875, 0.08334, 3.643e-09), (-1.861, 0.0574, 2.509e-09), (-1.853, 0.02926, 1.279e-09), (-1.85, 0.0, 0.0), (-1.853, -0.02926, -1.279e-09), (-1.861, -0.0574, -2.509e-09), (-1.875, -0.08334, -3.643e-09), (-1.894, -0.1061, -1.209e-08), (-1.917, -0.1247, -1.29e-08), (-1.943, -0.1386, -1.351e-08), (-1.971, -0.1471, -1.388e-08), (-2.057, -0.1386, -1.351e-08), (-2.083, -0.1247, -1.29e-08), (-2.106, -0.1061, -1.209e-08), (-2.125, -0.08334, -3.643e-09), (-2.139, -0.0574, -2.509e-09), (-2.147, -0.02926, -1.279e-09), (-2.15, -1.192e-07, -5.211e-15), (-2.147, 0.02926, 1.279e-09), (-2.139, 0.0574, 2.509e-09), (-2.125, 0.08334, 3.643e-09), (-2.106, 0.1061, 1.209e-08), (-2.083, 0.1247, 1.29e-08), (-2.057, 0.1386, 1.351e-08), (2.062, -0.6583, -5.858e-08), (2.069, -0.6713, -5.915e-08), (2.074, -0.6854, -5.976e-08), (2.075, -0.7, -6.04e-08), (2.074, -0.7146, -6.104e-08), (2.069, -0.7287, -6.165e-08), (2.062, -0.7417, -6.222e-08), (2.053, -0.753, -6.272e-08), (2.042, -0.7624, -6.313e-08), (2.029, -0.7693, -7.088e-08), (2.015, -0.7736, -7.107e-08), (-2.053, 0.647, 5.808e-08), (-2.042, 0.6376, 5.767e-08), (-2.029, 0.6307, 5.737e-08), (-2.015, 0.6264, 5.718e-08), (-2.042, -0.6376, -5.767e-08), (-2.053, -0.647, -5.808e-08), (-2.069, -0.6713, -5.915e-08), (-2.625, 3.446e-08, 1.506e-15), (-2.626, -0.01463, -6.396e-10), (-2.631, -0.0287, -1.255e-09), (-2.638, -0.04167, -1.821e-09), (-2.647, -0.05303, -2.318e-09), (-2.658, -0.06236, -2.726e-09), (-2.671, -0.06929, -3.029e-09), (-2.685, -0.07356, -3.215e-09), (-2.7, -0.075, -3.278e-09), (-2.715, -0.07356, -3.215e-09), (-2.729, -0.06929, -3.029e-09), (-2.742, -0.06236, -2.726e-09), (-2.753, -0.05303, -2.318e-09), (-2.762, -0.04167, -1.821e-09), (-2.769, -0.0287, -1.255e-09), (-2.774, -0.01463, -6.396e-10), (-2.775, -1.225e-07, -5.353e-15), (2.053, -0.647, -5.808e-08), (2.042, -0.6376, -5.767e-08), (2.029, -0.6307, -5.737e-08), (2.015, -0.6264, -5.718e-08), (2.015, 0.6264, 5.718e-08), (2.029, 0.6307, 5.737e-08), (2.042, 0.6376, 5.767e-08), (-2.774, 0.01463, 6.396e-10), (-2.769, 0.0287, 1.255e-09), (-2.762, 0.04167, 1.821e-09), (-2.753, 0.05303, 2.318e-09), (-2.742, 0.06236, 2.726e-09), (-2.729, 0.06929, 3.029e-09), (-2.715, 0.07356, 3.215e-09), (-2.7, 0.075, 3.278e-09), (-2.685, 0.07356, 3.215e-09), (-2.671, 0.06929, 3.029e-09), (-2.658, 0.06236, 2.726e-09), (-2.647, 0.05303, 2.318e-09), (-2.638, 0.04167, 1.821e-09), (-2.631, 0.0287, 1.255e-09), (-2.626, 0.01463, 6.396e-10), (-2.074, -0.6854, -5.976e-08), (-2.075, -0.7, -6.04e-08), (-2.074, -0.7146, -6.104e-08), (-2.069, -0.7287, -6.165e-08), (-2.062, -0.7417, -6.222e-08), (-2.053, -0.753, -6.272e-08), (-2.042, -0.7624, -6.313e-08), (-2.029, -0.7693, -7.088e-08), (-2.015, -0.7736, -7.107e-08), (2.0, -0.625, -5.712e-08), (1.985, -0.6264, -5.718e-08), (1.971, -0.6307, -5.737e-08), (1.958, -0.6376, -5.767e-08), (1.947, -0.647, -5.808e-08), (1.938, -0.6583, -5.858e-08), (1.931, -0.6713, -5.915e-08), (1.926, -0.6854, -5.976e-08), (1.925, -0.7, -6.04e-08), (1.926, -0.7146, -6.104e-08), (1.931, -0.7287, -6.165e-08), (1.938, -0.7417, -6.222e-08), (1.947, -0.753, -6.272e-08), (1.958, -0.7624, -6.313e-08), (1.971, -0.7693, -7.088e-08), (1.985, -0.7736, -7.107e-08), (2.0, -0.775, -7.113e-08), (2.053, 0.647, 5.808e-08), (2.062, 0.6583, 5.858e-08), (2.069, 0.6713, 5.915e-08), (2.074, 0.6854, 5.976e-08), (2.075, 0.7, 6.04e-08), (2.074, 0.7146, 6.104e-08), (2.062, 0.7417, 6.222e-08), (2.053, 0.753, 6.272e-08), (2.042, 0.7624, 6.313e-08), (2.015, 0.7736, 7.107e-08), (-2.0, 0.625, 5.712e-08), (1.374, 0.01463, 6.396e-10), (1.369, 0.0287, 1.255e-09), (1.362, 0.04167, 1.821e-09), (1.353, 0.05303, 2.318e-09), (1.342, 0.06236, 2.726e-09), (1.329, 0.06929, 3.029e-09), (1.315, 0.07356, 3.215e-09), (1.3, 0.075, 3.278e-09), (1.285, 0.07356, 3.215e-09), (1.271, 0.06929, 3.029e-09), (1.258, 0.06236, 2.726e-09), (1.247, 0.05303, 2.318e-09), (1.238, 0.04167, 1.821e-09), (1.231, 0.0287, 1.255e-09), (1.226, 0.01463, 6.396e-10), (2.0, 0.625, 5.712e-08), (1.985, 0.6264, 5.718e-08), (1.971, 0.6307, 5.737e-08), (1.958, 0.6376, 5.767e-08), (1.947, 0.647, 5.808e-08), (1.938, 0.6583, 5.858e-08), (1.931, 0.6713, 5.915e-08), (1.926, 0.6854, 5.976e-08), (1.925, 0.7, 6.04e-08), (1.926, 0.7146, 6.104e-08), (1.931, 0.7287, 6.165e-08), (1.938, 0.7417, 6.222e-08), (1.947, 0.753, 6.272e-08), (1.958, 0.7624, 6.313e-08), (1.971, 0.7693, 7.088e-08), (1.985, 0.7736, 7.107e-08), (2.0, 0.775, 7.113e-08), (-2.062, 0.6583, 5.858e-08), (-2.069, 0.6713, 5.915e-08), (-2.074, 0.6854, 5.976e-08), (-2.075, 0.7, 6.04e-08), (-2.074, 0.7146, 6.104e-08), (-2.069, 0.7287, 6.165e-08), (-2.062, 0.7417, 6.222e-08), (-2.053, 0.753, 6.272e-08), (-2.042, 0.7624, 6.313e-08), (-2.029, 0.7693, 7.088e-08), (-2.015, 0.7736, 7.107e-08), (2.775, -7.451e-08, -3.257e-15), (2.774, -0.01463, -6.396e-10), (2.769, -0.0287, -1.255e-09), (2.762, -0.04167, -1.821e-09), (2.753, -0.05303, -2.318e-09), (2.742, -0.06236, -2.726e-09), (2.729, -0.06929, -3.029e-09), (2.7, -0.075, -3.278e-09), (2.685, -0.07356, -3.215e-09), (2.671, -0.06929, -3.029e-09), (2.658, -0.06236, -2.726e-09), (2.638, -0.04167, -1.821e-09), (2.631, -0.0287, -1.255e-09), (2.626, -0.01463, -6.396e-10), (2.625, 1.071e-08, 4.682e-16), (-2.015, -0.6264, -5.718e-08), (-2.029, -0.6307, -5.737e-08), (1.375, -1.164e-08, -5.089e-16), (1.374, -0.01463, -6.396e-10), (1.369, -0.0287, -1.255e-09), (1.362, -0.04167, -1.821e-09), (1.353, -0.05303, -2.318e-09), (1.342, -0.06236, -2.726e-09), (1.329, -0.06929, -3.029e-09), (1.315, -0.07356, -3.215e-09), (1.3, -0.075, -3.278e-09), (1.285, -0.07356, -3.215e-09), (1.271, -0.06929, -3.029e-09), (1.258, -0.06236, -2.726e-09), (1.247, -0.05303, -2.318e-09), (1.238, -0.04167, -1.821e-09), (1.231, -0.0287, -1.255e-09), (1.226, -0.01463, -6.396e-10), (1.225, -8.522e-08, -3.725e-15), (-1.985, 0.6264, 5.718e-08), (-1.971, 0.6307, 5.737e-08), (-1.958, 0.6376, 5.767e-08), (-1.947, 0.647, 5.808e-08), (-1.938, 0.6583, 5.858e-08), (-1.931, 0.6713, 5.915e-08), (-1.926, 0.6854, 5.976e-08), (-1.925, 0.7, 6.04e-08), (-1.926, 0.7146, 6.104e-08), (-1.931, 0.7287, 6.165e-08), (-1.938, 0.7417, 6.222e-08), (-1.947, 0.753, 6.272e-08), (-1.958, 0.7624, 6.313e-08), (-1.971, 0.7693, 7.088e-08), (-1.985, 0.7736, 7.107e-08), (-2.0, 0.775, 7.113e-08), (-2.0, -0.625, -5.712e-08), (-1.985, -0.6264, -5.718e-08), (-1.971, -0.6307, -5.737e-08), (-1.958, -0.6376, -5.767e-08), (-1.947, -0.647, -5.808e-08), (-1.938, -0.6583, -5.858e-08), (-1.931, -0.6713, -5.915e-08), (-1.926, -0.6854, -5.976e-08), (-1.925, -0.7, -6.04e-08), (-1.926, -0.7146, -6.104e-08), (-1.931, -0.7287, -6.165e-08), (-1.938, -0.7417, -6.222e-08), (-1.947, -0.753, -6.272e-08), (-1.958, -0.7624, -6.313e-08), (-1.971, -0.7693, -7.088e-08), (-1.985, -0.7736, -7.107e-08), (-2.0, -0.775, -7.113e-08), (2.774, 0.01463, 6.396e-10), (2.769, 0.0287, 1.255e-09), (2.762, 0.04167, 1.821e-09), (2.753, 0.05303, 2.318e-09), (2.742, 0.06236, 2.726e-09), (2.729, 0.06929, 3.029e-09), (2.715, 0.07356, 3.215e-09), (2.7, 0.075, 3.278e-09), (2.685, 0.07356, 3.215e-09), (2.671, 0.06929, 3.029e-09), (2.658, 0.06236, 2.726e-09), (2.638, 0.04167, 1.821e-09), (2.631, 0.0287, 1.255e-09), (2.626, 0.01463, 6.396e-10), (-0.8768, -2.701e-08, -1.181e-15), (-1.575, -7.451e-09, -3.257e-16), (-1.601, 2.0, 1.768e-07), (-1.618, -2.0, -1.768e-07), (2.047, 0.6423, 5.788e-08), (-1.942, 0.7474, 6.247e-08), (-2.665, 0.06583, 2.877e-09), (-1.942, -0.6526, -5.833e-08), (2.758, -0.04735, -2.07e-09), (2.035, -0.7658, -6.328e-08), (2.071, 0.6783, 5.945e-08), (-2.626, -0.007316, -3.198e-10), (1.322, -0.07142, -3.122e-09), (1.358, 0.04735, 2.07e-09), (-1.993, 0.6257, 5.715e-08), (-1.953, 0.7577, 6.292e-08), (-2.653, 0.0577, 2.522e-09), (-1.934, -0.6648, -5.886e-08), (2.747, -0.0577, -2.522e-09), (2.022, -0.7714, -7.097e-08), (2.653, 0.0577, 2.522e-09), (2.074, 0.6927, 6.008e-08), (-2.629, -0.02167, -9.471e-10), (1.307, -0.07428, -3.247e-09), (1.347, 0.0577, 2.522e-09), (-1.978, 0.6286, 5.728e-08), (-1.965, 0.7658, 6.328e-08), (-2.642, 0.04735, 2.07e-09), (-1.929, -0.6783, -5.945e-08), (2.007, 0.6257, 5.715e-08), (2.774, 0.007316, 3.198e-10), (2.735, -0.06583, -2.877e-09), (2.007, -0.7743, -7.11e-08), (2.642, 0.04735, 2.07e-09), (-2.007, -0.6257, -5.715e-08), (2.074, 0.7073, 6.072e-08), (-2.634, -0.03518, -1.538e-09), (1.293, -0.07428, -3.247e-09), (1.335, 0.06583, 2.877e-09), (-1.965, 0.6342, 5.752e-08), (-1.978, 0.7714, 7.097e-08), (-2.634, 0.03518, 1.538e-09), (-1.926, -0.6927, -6.008e-08), (2.035, 0.6342, 5.752e-08), (2.771, 0.02167, 9.471e-10), (2.722, -0.07142, -3.122e-09), (-2.022, -0.6286, -5.728e-08), (2.071, 0.7217, 6.135e-08), (-2.642, -0.04735, -2.07e-09), (1.278, -0.07143, -3.122e-09), (1.322, 0.07142, 3.122e-09), (-1.953, 0.6423, 5.788e-08), (-1.993, 0.7743, 7.11e-08), (1.942, 0.7474, 6.247e-08), (-2.629, 0.02167, 9.471e-10), (-1.926, -0.7073, -6.072e-08), (2.766, 0.03518, 1.538e-09), (2.707, -0.07428, -3.247e-09), (1.371, 0.02167, 9.471e-10), (2.066, 0.7352, 6.194e-08), (-2.653, -0.0577, -2.522e-09), (1.307, 0.07428, 3.247e-09), (-1.942, 0.6526, 5.833e-08), (1.993, 0.6257, 5.715e-08), (1.953, 0.7577, 6.292e-08), (-2.626, 0.007316, 3.198e-10), (-1.929, -0.7217, -6.135e-08), (1.993, -0.6257, -5.715e-08), (2.066, -0.6648, -5.886e-08), (2.758, 0.04735, 2.07e-09), (2.693, -0.07428, -3.247e-09), (2.058, 0.7474, 6.247e-08), (-2.665, -0.06583, -2.877e-09), (1.293, 0.07428, 3.247e-09), (2.058, -0.6526, -5.833e-08), (-1.934, 0.6648, 5.886e-08), (1.978, 0.6286, 5.728e-08), (2.771, -0.02167, -9.471e-10), (-1.934, -0.7352, -6.194e-08), (1.978, -0.6286, -5.728e-08), (2.074, -0.6927, -6.008e-08), (2.747, 0.0577, 2.522e-09), (2.678, -0.07142, -3.122e-09), (1.965, -0.7658, -6.328e-08), (-2.007, 0.6257, 5.715e-08), (1.374, -0.007316, -3.198e-10), (2.047, 0.7577, 6.292e-08), (-2.678, -0.07142, -3.122e-09), (2.047, -0.6423, -5.788e-08), (-1.929, 0.6783, 5.945e-08), (1.965, 0.6342, 5.752e-08), (1.978, 0.7714, 7.097e-08), (-1.942, -0.7474, -6.247e-08), (-2.022, 0.7714, 7.097e-08), (1.965, -0.6342, -5.752e-08), (2.074, -0.7073, -6.072e-08), (2.735, 0.06583, 2.877e-09), (2.665, -0.06583, -2.877e-09), (1.978, -0.7714, -7.097e-08), (-2.058, -0.6526, -5.833e-08), (1.371, -0.02167, -9.471e-10), (2.035, 0.7658, 6.328e-08), (-2.693, -0.07428, -3.247e-09), (1.234, -0.03518, -1.538e-09), (2.035, -0.6342, -5.752e-08), (-1.926, 0.6927, 6.008e-08), (-1.993, -0.6257, -5.715e-08), (1.993, 0.7743, 7.11e-08), (-1.953, -0.7577, -6.292e-08), (-2.007, 0.7743, 7.11e-08), (2.071, -0.7217, -6.135e-08), (2.722, 0.07142, 3.122e-09), (2.653, -0.0577, -2.522e-09), (-2.066, -0.6648, -5.886e-08), (1.366, -0.03518, -1.538e-09), (2.022, 0.7714, 7.097e-08), (1.229, -0.02167, -9.471e-10), (2.022, -0.6286, -5.728e-08), (-1.926, 0.7073, 6.072e-08), (-2.707, 0.07428, 3.247e-09), (-1.978, -0.6286, -5.728e-08), (-1.965, -0.7658, -6.328e-08), (2.066, -0.7352, -6.194e-08), (2.707, 0.07428, 3.247e-09), (2.642, -0.04735, -2.07e-09), (1.358, -0.04735, -2.07e-09), (2.007, 0.7743, 7.11e-08), (2.007, -0.6257, -5.715e-08), (-1.929, 0.7217, 6.135e-08), (-2.693, 0.07428, 3.247e-09), (-1.965, -0.6342, -5.752e-08), (-2.047, -0.7577, -6.292e-08), (-1.978, -0.7714, -7.097e-08), (2.774, -0.007316, -3.198e-10), (2.058, -0.7474, -6.247e-08), (2.693, 0.07428, 3.247e-09), (2.058, 0.6526, 5.833e-08), (2.071, -0.6783, -5.945e-08), (1.347, -0.0577, -2.522e-09), (1.374, 0.007316, 3.198e-10), (2.022, 0.6286, 5.728e-08), (-1.934, 0.7352, 6.194e-08), (-2.678, 0.07142, 3.122e-09), (-1.953, -0.6423, -5.788e-08), (-2.035, -0.7658, -6.328e-08), (-1.993, -0.7743, -7.11e-08), (2.766, -0.03518, -1.538e-09), (2.047, -0.7577, -6.292e-08), (2.066, 0.6648, 5.886e-08), (1.335, -0.06583, -2.877e-09), (1.366, 0.03518, 1.538e-09), (-1.226, 0.01463, 6.396e-10), (-2.062, -0.6583, -5.858e-08), (-1.231, 0.0287, 1.255e-09), (-1.374, 0.01463, 6.396e-10), (-1.369, 0.0287, 1.255e-09), (-1.362, 0.04167, 1.821e-09), (-1.353, 0.05303, 2.318e-09), (-1.342, 0.06236, 2.726e-09), (-1.329, 0.06929, 3.029e-09), (-1.315, 0.07356, 3.215e-09), (-1.3, 0.075, 3.278e-09), (-1.285, 0.07356, 3.215e-09), (-1.271, 0.06929, 3.029e-09), (-1.258, 0.06236, 2.726e-09), (-1.247, 0.05303, 2.318e-09), (-1.238, 0.04167, 1.821e-09), (2.647, 0.05303, 2.318e-09), (-1.225, -9.36e-08, -4.091e-15), (-1.226, -0.01463, -6.396e-10), (-1.231, -0.0287, -1.255e-09), (-1.238, -0.04167, -1.821e-09), (-1.247, -0.05303, -2.318e-09), (-1.258, -0.06236, -2.726e-09), (-1.271, -0.06929, -3.029e-09), (-1.285, -0.07356, -3.215e-09), (-1.3, -0.075, -3.278e-09), (-1.315, -0.07356, -3.215e-09), (-1.329, -0.06929, -3.029e-09), (-1.342, -0.06236, -2.726e-09), (-1.353, -0.05303, -2.318e-09), (-1.362, -0.04167, -1.821e-09), (-1.369, -0.0287, -1.255e-09), (-1.374, -0.01463, -6.396e-10), (-1.375, -3.26e-08, -1.425e-15), (2.715, -0.07356, -3.215e-09), (2.647, -0.05303, -2.318e-09), (2.029, 0.7693, 7.088e-08), (2.069, 0.7287, 6.165e-08), (3.0, 2.0, 0.2), (-3.0, 2.0, 0.2), (3.0, -2.0, 0.2), (-3.0, -2.0, 0.2), (2.029, 0.1471, 0.2), (2.0, 0.15, 0.2), (1.971, 0.1471, 0.2), (1.943, 0.1386, 0.2), (1.917, 0.1247, 0.2), (1.894, 0.1061, 0.2), (1.875, 0.08334, 0.2), (1.861, 0.0574, 0.2), (1.853, 0.02926, 0.2), (1.85, -8.742e-09, 0.2), (1.853, -0.02926, 0.2), (1.861, -0.0574, 0.2), (1.875, -0.08334, 0.2), (1.894, -0.1061, 0.2), (1.917, -0.1247, 0.2), (1.943, -0.1386, 0.2), (1.971, -0.1471, 0.2), (-2.0, -0.15, 0.2), (-2.029, -0.1471, 0.2), (2.0, -0.15, 0.2), (2.029, -0.1471, 0.2), (2.057, -0.1386, 0.2), (2.083, -0.1247, 0.2), (2.106, -0.1061, 0.2), (2.125, -0.08334, 0.2), (2.139, -0.0574, 0.2), (2.147, -0.02926, 0.2), (2.15, -2.472e-07, 0.2), (2.147, 0.02926, 0.2), (2.139, 0.0574, 0.2), (2.125, 0.08334, 0.2), (2.106, 0.1061, 0.2), (2.083, 0.1247, 0.2), (2.057, 0.1386, 0.2), (-2.029, 0.1471, 0.2), (-2.0, 0.15, 0.2), (-1.971, 0.1471, 0.2), (-1.943, 0.1386, 0.2), (-1.917, 0.1247, 0.2), (-1.894, 0.1061, 0.2), (-1.875, 0.08334, 0.2), (-1.861, 0.0574, 0.2), (-1.853, 0.02926, 0.2), (-1.85, -8.742e-09, 0.2), (-1.853, -0.02926, 0.2), (-1.861, -0.0574, 0.2), (-1.875, -0.08334, 0.2), (-1.894, -0.1061, 0.2), (-1.917, -0.1247, 0.2), (-1.943, -0.1386, 0.2), (-1.971, -0.1471, 0.2), (-2.057, -0.1386, 0.2), (-2.083, -0.1247, 0.2), (-2.106, -0.1061, 0.2), (-2.125, -0.08334, 0.2), (-2.139, -0.0574, 0.2), (-2.147, -0.02926, 0.2), (-2.15, -1.28e-07, 0.2), (-2.147, 0.02926, 0.2), (-2.139, 0.0574, 0.2), (-2.125, 0.08334, 0.2), (-2.106, 0.1061, 0.2), (-2.083, 0.1247, 0.2), (-2.057, 0.1386, 0.2), (2.062, -0.6583, 0.2), (2.069, -0.6713, 0.2), (2.074, -0.6854, 0.2), (2.075, -0.7, 0.2), (2.074, -0.7146, 0.2), (2.069, -0.7287, 0.2), (2.062, -0.7417, 0.2), (2.053, -0.753, 0.2), (2.042, -0.7624, 0.2), (2.029, -0.7693, 0.2), (2.015, -0.7736, 0.2), (-2.053, 0.647, 0.2), (-2.042, 0.6376, 0.2), (-2.029, 0.6307, 0.2), (-2.015, 0.6264, 0.2), (-2.042, -0.6376, 0.2), (-2.053, -0.647, 0.2), (-2.069, -0.6713, 0.2), (-2.625, 2.572e-08, 0.2), (-2.626, -0.01463, 0.2), (-2.631, -0.0287, 0.2), (-2.638, -0.04167, 0.2), (-2.647, -0.05303, 0.2), (-2.658, -0.06236, 0.2), (-2.671, -0.06929, 0.2), (-2.685, -0.07356, 0.2), (-2.7, -0.075, 0.2), (-2.715, -0.07356, 0.2), (-2.729, -0.06929, 0.2), (-2.742, -0.06236, 0.2), (-2.753, -0.05303, 0.2), (-2.762, -0.04167, 0.2), (-2.769, -0.0287, 0.2), (-2.774, -0.01463, 0.2), (-2.775, -1.312e-07, 0.2), (2.053, -0.647, 0.2), (2.042, -0.6376, 0.2), (2.029, -0.6307, 0.2), (2.015, -0.6264, 0.2), (2.015, 0.6264, 0.2), (2.029, 0.6307, 0.2), (2.042, 0.6376, 0.2), (-2.774, 0.01463, 0.2), (-2.769, 0.0287, 0.2), (-2.762, 0.04167, 0.2), (-2.753, 0.05303, 0.2), (-2.742, 0.06236, 0.2), (-2.729, 0.06929, 0.2), (-2.715, 0.07356, 0.2), (-2.7, 0.075, 0.2), (-2.685, 0.07356, 0.2), (-2.671, 0.06929, 0.2), (-2.658, 0.06236, 0.2), (-2.647, 0.05303, 0.2), (-2.638, 0.04167, 0.2), (-2.631, 0.0287, 0.2), (-2.626, 0.01463, 0.2), (-2.074, -0.6854, 0.2), (-2.075, -0.7, 0.2), (-2.074, -0.7146, 0.2), (-2.069, -0.7287, 0.2), (-2.062, -0.7417, 0.2), (-2.053, -0.753, 0.2), (-2.042, -0.7624, 0.2), (-2.029, -0.7693, 0.2), (-2.015, -0.7736, 0.2), (2.0, -0.625, 0.2), (1.985, -0.6264, 0.2), (1.971, -0.6307, 0.2), (1.958, -0.6376, 0.2), (1.947, -0.647, 0.2), (1.938, -0.6583, 0.2), (1.931, -0.6713, 0.2), (1.926, -0.6854, 0.2), (1.925, -0.7, 0.2), (1.926, -0.7146, 0.2), (1.931, -0.7287, 0.2), (1.938, -0.7417, 0.2), (1.947, -0.753, 0.2), (1.958, -0.7624, 0.2), (1.971, -0.7693, 0.2), (1.985, -0.7736, 0.2), (2.0, -0.775, 0.2), (2.053, 0.647, 0.2), (2.062, 0.6583, 0.2), (2.069, 0.6713, 0.2), (2.074, 0.6854, 0.2), (2.075, 0.7, 0.2), (2.074, 0.7146, 0.2), (2.062, 0.7417, 0.2), (2.053, 0.753, 0.2), (2.042, 0.7624, 0.2), (2.015, 0.7736, 0.2), (-2.0, 0.625, 0.2), (1.374, 0.01463, 0.2), (1.369, 0.0287, 0.2), (1.362, 0.04167, 0.2), (1.353, 0.05303, 0.2), (1.342, 0.06236, 0.2), (1.329, 0.06929, 0.2), (1.315, 0.07356, 0.2), (1.3, 0.075, 0.2), (1.285, 0.07356, 0.2), (1.271, 0.06929, 0.2), (1.258, 0.06236, 0.2), (1.247, 0.05303, 0.2), (1.238, 0.04167, 0.2), (1.231, 0.0287, 0.2), (1.226, 0.01463, 0.2), (2.0, 0.625, 0.2), (1.985, 0.6264, 0.2), (1.971, 0.6307, 0.2), (1.958, 0.6376, 0.2), (1.947, 0.647, 0.2), (1.938, 0.6583, 0.2), (1.931, 0.6713, 0.2), (1.926, 0.6854, 0.2), (1.925, 0.7, 0.2), (1.926, 0.7146, 0.2), (1.931, 0.7287, 0.2), (1.938, 0.7417, 0.2), (1.947, 0.753, 0.2), (1.958, 0.7624, 0.2), (1.971, 0.7693, 0.2), (1.985, 0.7736, 0.2), (2.0, 0.775, 0.2), (-2.062, 0.6583, 0.2), (-2.069, 0.6713, 0.2), (-2.074, 0.6854, 0.2), (-2.075, 0.7, 0.2), (-2.074, 0.7146, 0.2), (-2.069, 0.7287, 0.2), (-2.062, 0.7417, 0.2), (-2.053, 0.753, 0.2), (-2.042, 0.7624, 0.2), (-2.029, 0.7693, 0.2), (-2.015, 0.7736, 0.2), (2.775, -8.325e-08, 0.2), (2.774, -0.01463, 0.2), (2.769, -0.0287, 0.2), (2.762, -0.04167, 0.2), (2.753, -0.05303, 0.2), (2.742, -0.06236, 0.2), (2.729, -0.06929, 0.2), (2.7, -0.075, 0.2), (2.685, -0.07356, 0.2), (2.671, -0.06929, 0.2), (2.658, -0.06236, 0.2), (2.638, -0.04167, 0.2), (2.631, -0.0287, 0.2), (2.626, -0.01463, 0.2), (2.625, 1.968e-09, 0.2), (-2.015, -0.6264, 0.2), (-2.029, -0.6307, 0.2), (1.375, -2.038e-08, 0.2), (1.374, -0.01463, 0.2), (1.369, -0.0287, 0.2), (1.362, -0.04167, 0.2), (1.353, -0.05303, 0.2), (1.342, -0.06236, 0.2), (1.329, -0.06929, 0.2), (1.315, -0.07356, 0.2), (1.3, -0.075, 0.2), (1.285, -0.07356, 0.2), (1.271, -0.06929, 0.2), (1.258, -0.06236, 0.2), (1.247, -0.05303, 0.2), (1.238, -0.04167, 0.2), (1.231, -0.0287, 0.2), (1.226, -0.01463, 0.2), (1.225, -9.396e-08, 0.2), (-1.985, 0.6264, 0.2), (-1.971, 0.6307, 0.2), (-1.958, 0.6376, 0.2), (-1.947, 0.647, 0.2), (-1.938, 0.6583, 0.2), (-1.931, 0.6713, 0.2), (-1.926, 0.6854, 0.2), (-1.925, 0.7, 0.2), (-1.926, 0.7146, 0.2), (-1.931, 0.7287, 0.2), (-1.938, 0.7417, 0.2), (-1.947, 0.753, 0.2), (-1.958, 0.7624, 0.2), (-1.971, 0.7693, 0.2), (-1.985, 0.7736, 0.2), (-2.0, 0.775, 0.2), (-2.0, -0.625, 0.2), (-1.985, -0.6264, 0.2), (-1.971, -0.6307, 0.2), (-1.958, -0.6376, 0.2), (-1.947, -0.647, 0.2), (-1.938, -0.6583, 0.2), (-1.931, -0.6713, 0.2), (-1.926, -0.6854, 0.2), (-1.925, -0.7, 0.2), (-1.926, -0.7146, 0.2), (-1.931, -0.7287, 0.2), (-1.938, -0.7417, 0.2), (-1.947, -0.753, 0.2), (-1.958, -0.7624, 0.2), (-1.971, -0.7693, 0.2), (-1.985, -0.7736, 0.2), (-2.0, -0.775, 0.2), (2.774, 0.01463, 0.2), (2.769, 0.0287, 0.2), (2.762, 0.04167, 0.2), (2.753, 0.05303, 0.2), (2.742, 0.06236, 0.2), (2.729, 0.06929, 0.2), (2.715, 0.07356, 0.2), (2.7, 0.075, 0.2), (2.685, 0.07356, 0.2), (2.671, 0.06929, 0.2), (2.658, 0.06236, 0.2), (2.638, 0.04167, 0.2), (2.631, 0.0287, 0.2), (2.626, 0.01463, 0.2), (-0.8768, -3.575e-08, 0.2), (-1.575, -1.619e-08, 0.2), (-1.601, 2.0, 0.2), (-1.618, -2.0, 0.2), (2.047, 0.6423, 0.2), (-1.942, 0.7474, 0.2), (-2.665, 0.06583, 0.2), (-1.942, -0.6526, 0.2), (2.758, -0.04735, 0.2), (2.035, -0.7658, 0.2), (2.071, 0.6783, 0.2), (-2.626, -0.007316, 0.2), (1.322, -0.07142, 0.2), (1.358, 0.04735, 0.2), (-1.993, 0.6257, 0.2), (-1.953, 0.7577, 0.2), (-2.653, 0.0577, 0.2), (-1.934, -0.6648, 0.2), (2.747, -0.0577, 0.2), (2.022, -0.7714, 0.2), (2.653, 0.0577, 0.2), (2.074, 0.6927, 0.2), (-2.629, -0.02167, 0.2), (1.307, -0.07428, 0.2), (1.347, 0.0577, 0.2), (-1.978, 0.6286, 0.2), (-1.965, 0.7658, 0.2), (-2.642, 0.04735, 0.2), (-1.929, -0.6783, 0.2), (2.007, 0.6257, 0.2), (2.774, 0.007316, 0.2), (2.735, -0.06583, 0.2), (2.007, -0.7743, 0.2), (2.642, 0.04735, 0.2), (-2.007, -0.6257, 0.2), (2.074, 0.7073, 0.2), (-2.634, -0.03518, 0.2), (1.293, -0.07428, 0.2), (1.335, 0.06583, 0.2), (-1.965, 0.6342, 0.2), (-1.978, 0.7714, 0.2), (-2.634, 0.03518, 0.2), (-1.926, -0.6927, 0.2), (2.035, 0.6342, 0.2), (2.771, 0.02167, 0.2), (2.722, -0.07142, 0.2), (-2.022, -0.6286, 0.2), (2.071, 0.7217, 0.2), (-2.642, -0.04735, 0.2), (1.278, -0.07143, 0.2), (1.322, 0.07142, 0.2), (-1.953, 0.6423, 0.2), (-1.993, 0.7743, 0.2), (1.942, 0.7474, 0.2), (-2.629, 0.02167, 0.2), (-1.926, -0.7073, 0.2), (2.766, 0.03518, 0.2), (2.707, -0.07428, 0.2), (1.371, 0.02167, 0.2), (2.066, 0.7352, 0.2), (-2.653, -0.0577, 0.2), (1.307, 0.07428, 0.2), (-1.942, 0.6526, 0.2), (1.993, 0.6257, 0.2), (1.953, 0.7577, 0.2), (-2.626, 0.007316, 0.2), (-1.929, -0.7217, 0.2), (1.993, -0.6257, 0.2), (2.066, -0.6648, 0.2), (2.758, 0.04735, 0.2), (2.693, -0.07428, 0.2), (2.058, 0.7474, 0.2), (-2.665, -0.06583, 0.2), (1.293, 0.07428, 0.2), (2.058, -0.6526, 0.2), (-1.934, 0.6648, 0.2), (1.978, 0.6286, 0.2), (2.771, -0.02167, 0.2), (-1.934, -0.7352, 0.2), (1.978, -0.6286, 0.2), (2.074, -0.6927, 0.2), (2.747, 0.0577, 0.2), (2.678, -0.07142, 0.2), (1.965, -0.7658, 0.2), (-2.007, 0.6257, 0.2), (1.374, -0.007316, 0.2), (2.047, 0.7577, 0.2), (-2.678, -0.07142, 0.2), (2.047, -0.6423, 0.2), (-1.929, 0.6783, 0.2), (1.965, 0.6342, 0.2), (1.978, 0.7714, 0.2), (-1.942, -0.7474, 0.2), (-2.022, 0.7714, 0.2), (1.965, -0.6342, 0.2), (2.074, -0.7073, 0.2), (2.735, 0.06583, 0.2), (2.665, -0.06583, 0.2), (1.978, -0.7714, 0.2), (-2.058, -0.6526, 0.2), (1.371, -0.02167, 0.2), (2.035, 0.7658, 0.2), (-2.693, -0.07428, 0.2), (1.234, -0.03518, 0.2), (2.035, -0.6342, 0.2), (-1.926, 0.6927, 0.2), (-1.993, -0.6257, 0.2), (1.993, 0.7743, 0.2), (-1.953, -0.7577, 0.2), (-2.007, 0.7743, 0.2), (2.071, -0.7217, 0.2), (2.722, 0.07142, 0.2), (2.653, -0.0577, 0.2), (-2.066, -0.6648, 0.2), (1.366, -0.03518, 0.2), (2.022, 0.7714, 0.2), (1.229, -0.02167, 0.2), (2.022, -0.6286, 0.2), (-1.926, 0.7073, 0.2), (-2.707, 0.07428, 0.2), (-1.978, -0.6286, 0.2), (-1.965, -0.7658, 0.2), (2.066, -0.7352, 0.2), (2.707, 0.07428, 0.2), (2.642, -0.04735, 0.2), (1.358, -0.04735, 0.2), (2.007, 0.7743, 0.2), (2.007, -0.6257, 0.2), (-1.929, 0.7217, 0.2), (-2.693, 0.07428, 0.2), (-1.965, -0.6342, 0.2), (-2.047, -0.7577, 0.2), (-1.978, -0.7714, 0.2), (2.774, -0.007316, 0.2), (2.058, -0.7474, 0.2), (2.693, 0.07428, 0.2), (2.058, 0.6526, 0.2), (2.071, -0.6783, 0.2), (1.347, -0.0577, 0.2), (1.374, 0.007316, 0.2), (2.022, 0.6286, 0.2), (-1.934, 0.7352, 0.2), (-2.678, 0.07142, 0.2), (-1.953, -0.6423, 0.2), (-2.035, -0.7658, 0.2), (-1.993, -0.7743, 0.2), (2.766, -0.03518, 0.2), (2.047, -0.7577, 0.2), (2.066, 0.6648, 0.2), (1.335, -0.06583, 0.2), (1.366, 0.03518, 0.2), (-1.226, 0.01463, 0.2), (-2.062, -0.6583, 0.2), (-1.231, 0.0287, 0.2), (-1.374, 0.01463, 0.2), (-1.369, 0.0287, 0.2), (-1.362, 0.04167, 0.2), (-1.353, 0.05303, 0.2), (-1.342, 0.06236, 0.2), (-1.329, 0.06929, 0.2), (-1.315, 0.07356, 0.2), (-1.3, 0.075, 0.2), (-1.285, 0.07356, 0.2), (-1.271, 0.06929, 0.2), (-1.258, 0.06236, 0.2), (-1.247, 0.05303, 0.2), (-1.238, 0.04167, 0.2), (2.647, 0.05303, 0.2), (-1.225, -1.023e-07, 0.2), (-1.226, -0.01463, 0.2), (-1.231, -0.0287, 0.2), (-1.238, -0.04167, 0.2), (-1.247, -0.05303, 0.2), (-1.258, -0.06236, 0.2), (-1.271, -0.06929, 0.2), (-1.285, -0.07356, 0.2), (-1.3, -0.075, 0.2), (-1.315, -0.07356, 0.2), (-1.329, -0.06929, 0.2), (-1.342, -0.06236, 0.2), (-1.353, -0.05303, 0.2), (-1.362, -0.04167, 0.2), (-1.369, -0.0287, 0.2), (-1.374, -0.01463, 0.2), (-1.375, -4.134e-08, 0.2), (2.715, -0.07356, 0.2), (2.647, -0.05303, 0.2), (2.029, 0.7693, 0.2), (2.069, 0.7287, 0.2), (-3.0, -1.094, -9.252e-08), (-2.909, -1.193, -1.043e-07), (-2.658, -1.384, -1.201e-07), (-2.503, -2.0, -1.768e-07), (-2.637, -1.555, -1.35e-07), (-3.0, -0.9402, 0.2), (-2.884, -0.9729, 0.2), (-2.513, -1.123, 0.2), (-2.427, -2.0, 0.2), (-2.466, -1.346, 0.2)], [], [(289, 287, 470, 469, 468, 467, 466, 465, 464, 463, 462, 461, 460, 459, 458, 457, 456, 455, 454, 286), (287, 288, 286, 454, 437, 439, 452, 451, 450, 449, 448, 447, 446, 445, 444, 443, 442, 441, 440, 470), (0, 4, 5, 177, 315, 107, 426, 108, 329, 109, 290, 151, 422, 152, 434, 153, 296, 154, 307, 155, 321, 156, 333, 474, 345, 157, 357, 158, 372, 159, 387, 473, 401, 160, 412, 193), (288, 0, 193, 393, 192, 377, 191, 190, 350, 189, 339, 188, 187, 186, 185, 184, 183, 182, 181, 180, 376, 179, 362, 178, 349, 177, 5, 6, 7, 8, 9, 10, 11, 12, 13, 222, 425, 162, 344, 163, 436, 164, 299, 165, 310, 166, 324, 167, 336, 168, 347, 169, 359, 170, 171, 172, 173, 174, 175, 176, 238, 286), (2, 150, 318, 78, 305, 77, 295, 76, 433, 75, 420, 74, 408, 73, 396, 72, 381, 71, 366, 70, 423, 69, 354, 68, 360, 103, 374, 104, 390, 105, 403, 106, 413, 134, 20), (1, 288, 287, 47, 46, 45, 44, 43, 42, 41, 40, 39, 161, 300, 239, 311, 240, 325, 241, 337, 242, 348, 243, 361, 244, 375, 245, 391, 246, 404, 247, 414, 248, 427, 249, 291, 250, 301, 251, 312, 252, 326, 253, 338, 254), (38, 1, 254, 395, 204, 379, 203, 202, 201, 200, 199, 198, 197, 196, 195, 194, 79, 80, 81, 82, 370, 161, 39), (0, 2, 205, 316, 272, 330, 273, 342, 274, 355, 275, 367, 276, 382, 277, 397, 278, 409, 279, 421, 280, 281, 282, 306, 453, 319, 283, 284, 285, 219, 31, 32, 33, 34, 35, 36, 37, 4), (286, 238, 237, 402, 236, 389, 235, 234, 233, 232, 335, 231, 323, 230, 309, 229, 298, 228, 435, 227, 424, 226, 411, 225, 400, 224, 386, 223, 371, 222, 13, 14, 15, 16, 17, 18, 19, 20, 134, 353, 135, 365, 136, 380, 137, 138, 139, 140, 141, 142, 143, 144, 145, 146, 147, 369, 148, 384, 149, 150, 2, 289), (2, 20, 23, 24, 25, 26, 27, 28, 29, 30, 31, 219, 218, 217, 216, 410, 472, 398, 215, 383, 214, 368, 213, 356, 212, 343, 471, 331, 211, 317, 210, 304, 209, 294, 208, 432, 207, 363, 206, 419, 205), (9, 8, 483, 484), (253, 326, 801, 728), (335, 232, 707, 810), (459, 460, 935, 934), (210, 317, 792, 685), (439, 437, 912, 914), (187, 188, 663, 662), (131, 417, 892, 606), (336, 167, 642, 811), (192, 393, 868, 667), (144, 143, 618, 619), (327, 123, 598, 802), (368, 214, 689, 843), (101, 102, 577, 576), (163, 344, 819, 638), (79, 194, 669, 554), (318, 150, 625, 793), (55, 56, 531, 530), (295, 77, 552, 770), (36, 35, 510, 511), (276, 367, 842, 751), (13, 12, 487, 488), (255, 54, 529, 730), (389, 236, 711, 864), (463, 464, 939, 938), (214, 383, 858, 689), (442, 443, 918, 917), (377, 192, 667, 852), (421, 279, 754, 896), (172, 171, 646, 647), (397, 277, 752, 872), (148, 369, 844, 623), (128, 127, 602, 603), (159, 372, 847, 634), (105, 390, 865, 580), (348, 242, 717, 823), (385, 84, 559, 860), (230, 323, 798, 705), (59, 60, 535, 534), (165, 299, 774, 640), (280, 421, 896, 755), (17, 16, 491, 492), (429, 259, 734, 904), (39, 161, 636, 514), (467, 468, 943, 942), (218, 219, 694, 693), (446, 447, 922, 921), (195, 196, 671, 670), (162, 425, 900, 637), (176, 175, 650, 651), (236, 402, 877, 711), (422, 151, 626, 897), (430, 131, 606, 905), (179, 376, 851, 654), (290, 109, 584, 765), (264, 352, 827, 739), (297, 87, 562, 772), (122, 327, 802, 597), (63, 64, 539, 538), (260, 303, 778, 735), (41, 42, 517, 516), (284, 283, 758, 759), (20, 2, 477, 495), (328, 263, 738, 803), (242, 337, 812, 717), (471, 343, 818, 946), (344, 162, 637, 819), (451, 452, 927, 926), (199, 200, 675, 674), (258, 429, 904, 733), (5, 177, 652, 480), (256, 406, 881, 731), (321, 155, 630, 796), (380, 136, 611, 855), (329, 108, 583, 804), (111, 112, 587, 586), (356, 213, 688, 831), (346, 91, 566, 821), (221, 332, 807, 696), (155, 307, 782, 630), (67, 38, 513, 542), (0, 288, 763, 475), (45, 46, 521, 520), (25, 24, 499, 500), (378, 267, 742, 853), (246, 391, 866, 721), (401, 473, 948, 876), (400, 225, 700, 875), (319, 453, 928, 794), (203, 379, 854, 678), (433, 76, 551, 908), (180, 181, 656, 655), (410, 216, 691, 885), (387, 159, 634, 862), (384, 148, 623, 859), (137, 380, 855, 612), (360, 68, 543, 835), (115, 116, 591, 590), (337, 241, 716, 812), (94, 95, 570, 569), (72, 396, 871, 547), (311, 239, 714, 786), (289, 287, 762, 764), (49, 50, 525, 524), (29, 28, 503, 504), (431, 271, 746, 906), (6, 5, 480, 481), (250, 291, 766, 725), (178, 362, 837, 653), (298, 229, 704, 773), (456, 457, 932, 931), (207, 432, 907, 682), (438, 385, 860, 913), (184, 185, 660, 659), (414, 247, 722, 889), (299, 164, 639, 774), (390, 104, 579, 865), (141, 140, 615, 616), (292, 120, 595, 767), (365, 135, 610, 840), (98, 99, 574, 573), (263, 341, 816, 738), (76, 295, 770, 551), (107, 315, 790, 582), (53, 54, 529, 528), (119, 292, 767, 594), (33, 32, 507, 508), (273, 330, 805, 748), (10, 9, 484, 485), (254, 338, 813, 729), (232, 233, 708, 707), (460, 461, 936, 935), (211, 331, 806, 686), (470, 440, 915, 945), (339, 189, 664, 814), (269, 418, 893, 744), (347, 168, 643, 822), (267, 394, 869, 742), (145, 144, 619, 620), (340, 124, 599, 815), (369, 147, 622, 844), (157, 345, 820, 632), (81, 80, 555, 556), (220, 320, 795, 695), (56, 57, 532, 531), (154, 296, 771, 629), (37, 36, 511, 512), (277, 382, 857, 752), (14, 13, 488, 489), (392, 256, 731, 867), (402, 237, 712, 877), (464, 465, 940, 939), (215, 398, 873, 690), (443, 444, 919, 918), (393, 193, 668, 868), (152, 422, 897, 627), (173, 172, 647, 648), (85, 399, 874, 560), (149, 384, 859, 624), (129, 128, 603, 604), (92, 373, 848, 567), (106, 403, 878, 581), (177, 349, 824, 652), (126, 125, 600, 601), (167, 324, 799, 642), (60, 61, 536, 535), (300, 161, 636, 775), (38, 39, 514, 513), (281, 280, 755, 756), (18, 17, 492, 493), (293, 260, 735, 768), (239, 300, 775, 714), (468, 469, 944, 943), (219, 31, 506, 694), (447, 448, 923, 922), (196, 197, 672, 671), (108, 426, 901, 583), (238, 176, 651, 713), (403, 105, 580, 878), (434, 152, 627, 909), (191, 377, 852, 666), (133, 132, 607, 608), (125, 85, 560, 600), (353, 134, 609, 828), (308, 88, 563, 783), (262, 328, 803, 737), (64, 65, 540, 539), (304, 210, 685, 779), (42, 43, 518, 517), (285, 284, 759, 760), (21, 22, 497, 496), (341, 264, 739, 816), (243, 348, 823, 718), (331, 471, 946, 806), (13, 222, 697, 488), (452, 439, 914, 927), (200, 201, 676, 675), (132, 430, 905, 607), (349, 178, 653, 824), (268, 407, 882, 743), (333, 156, 631, 808), (381, 72, 547, 856), (134, 20, 495, 609), (112, 113, 588, 587), (158, 357, 832, 633), (358, 92, 567, 833), (89, 334, 809, 564), (68, 354, 829, 543), (87, 308, 783, 562), (46, 47, 522, 521), (289, 2, 477, 764), (26, 25, 500, 501), (394, 268, 743, 869), (2, 0, 475, 477), (247, 404, 879, 722), (473, 387, 862, 948), (411, 226, 701, 886), (454, 286, 761, 929), (204, 395, 870, 679), (153, 434, 909, 628), (181, 182, 657, 656), (225, 411, 886, 700), (412, 160, 635, 887), (223, 386, 861, 698), (138, 137, 612, 613), (405, 117, 592, 880), (361, 243, 718, 836), (95, 96, 571, 570), (338, 253, 728, 813), (73, 408, 883, 548), (312, 251, 726, 787), (50, 51, 526, 525), (286, 289, 764, 761), (30, 29, 504, 505), (7, 6, 481, 482), (251, 301, 776, 726), (309, 230, 705, 784), (457, 458, 933, 932), (208, 294, 769, 683), (399, 438, 913, 874), (185, 186, 661, 660), (117, 415, 890, 592), (310, 165, 640, 785), (391, 245, 720, 866), (142, 141, 616, 617), (302, 121, 596, 777), (366, 71, 546, 841), (99, 100, 575, 574), (342, 273, 748, 817), (77, 305, 780, 552), (316, 205, 680, 791), (259, 293, 768, 734), (34, 33, 508, 509), (274, 342, 817, 749), (11, 10, 485, 486), (478, 3, 950, 1, 476, 955), (233, 234, 709, 708), (461, 462, 937, 936), (212, 356, 831, 687), (440, 441, 916, 915), (350, 190, 665, 825), (419, 206, 681, 894), (359, 169, 644, 834), (395, 254, 729, 870), (146, 145, 620, 621), (351, 86, 561, 826), (370, 82, 557, 845), (103, 360, 835, 578), (90, 346, 821, 565), (82, 81, 556, 557), (156, 321, 796, 631), (57, 58, 533, 532), (86, 297, 772, 561), (4, 37, 512, 479), (278, 397, 872, 753), (15, 14, 489, 490), (406, 257, 732, 881), (237, 238, 713, 712), (465, 466, 941, 940), (216, 217, 692, 691), (444, 445, 920, 919), (193, 0, 475, 668), (423, 70, 545, 898), (174, 173, 648, 649), (224, 400, 875, 699), (150, 149, 624, 625), (130, 129, 604, 605), (374, 103, 578, 849), (134, 413, 888, 609), (189, 350, 825, 664), (69, 423, 898, 544), (325, 240, 715, 800), (61, 62, 537, 536), (301, 250, 725, 776), (39, 40, 515, 514), (282, 281, 756, 757), (19, 18, 493, 494), (303, 261, 736, 778), (240, 311, 786, 715), (469, 470, 945, 944), (320, 255, 730, 795), (448, 449, 924, 923), (197, 198, 673, 672), (427, 248, 723, 902), (84, 83, 558, 559), (404, 246, 721, 879), (296, 153, 628, 771), (266, 378, 853, 741), (271, 133, 608, 746), (102, 110, 585, 577), (354, 69, 544, 829), (322, 89, 564, 797), (109, 329, 804, 584), (65, 66, 541, 540), (305, 78, 553, 780), (43, 44, 519, 518), (219, 285, 760, 694), (352, 265, 740, 827), (23, 20, 495, 498), (244, 361, 836, 719), (288, 763, 476, 1), (472, 410, 885, 947), (371, 223, 698, 846), (450, 451, 926, 925), (201, 202, 677, 676), (270, 431, 906, 745), (362, 179, 654, 837), (408, 74, 549, 883), (357, 157, 632, 832), (382, 276, 751, 857), (135, 353, 828, 610), (91, 358, 833, 566), (113, 114, 589, 588), (231, 335, 810, 706), (373, 93, 568, 848), (229, 309, 784, 704), (70, 366, 841, 545), (287, 288, 763, 762), (47, 48, 523, 522), (27, 26, 501, 502), (407, 269, 744, 882), (248, 414, 889, 723), (0, 4, 479, 475), (345, 474, 949, 820), (424, 227, 702, 899), (454, 455, 930, 929), (83, 221, 696, 558), (227, 435, 910, 702), (182, 183, 658, 657), (193, 412, 887, 668), (425, 222, 697, 900), (93, 388, 863, 568), (139, 138, 613, 614), (415, 118, 593, 890), (363, 207, 682, 838), (188, 339, 814, 663), (96, 97, 572, 571), (74, 420, 895, 549), (121, 313, 788, 596), (51, 52, 527, 526), (151, 290, 765, 626), (31, 30, 505, 506), (2, 205, 680, 477), (8, 7, 482, 483), (252, 312, 787, 727), (323, 231, 706, 798), (458, 459, 934, 933), (209, 304, 779, 684), (437, 454, 929, 912), (186, 187, 662, 661), (257, 416, 891, 732), (324, 166, 641, 799), (255, 392, 867, 730), (143, 142, 617, 618), (313, 122, 597, 788), (367, 275, 750, 842), (100, 101, 576, 575), (343, 212, 687, 818), (78, 318, 793, 553), (317, 211, 686, 792), (22, 55, 530, 497), (294, 209, 684, 769), (35, 34, 509, 510), (275, 355, 830, 750), (12, 11, 486, 487), (206, 363, 838, 681), (234, 235, 710, 709), (462, 463, 938, 937), (213, 368, 843, 688), (441, 442, 917, 916), (190, 191, 666, 665), (420, 75, 550, 895), (171, 170, 645, 646), (396, 73, 548, 871), (147, 146, 621, 622), (127, 126, 601, 602), (222, 371, 846, 697), (104, 374, 849, 579), (169, 347, 822, 644), (161, 370, 845, 636), (88, 322, 797, 563), (58, 59, 534, 533), (228, 298, 773, 703), (54, 21, 496, 529), (279, 409, 884, 754), (16, 15, 490, 491), (416, 258, 733, 891), (47, 287, 762, 522), (466, 467, 942, 941), (217, 218, 693, 692), (445, 446, 921, 920), (194, 195, 670, 669), (226, 424, 899, 701), (175, 174, 649, 650), (160, 401, 876, 635), (2, 150, 625, 477), (417, 130, 605, 892), (375, 244, 719, 850), (426, 107, 582, 901), (124, 351, 826, 599), (86, 61, 536, 561), (326, 252, 727, 801), (62, 63, 538, 537), (120, 302, 777, 595), (40, 41, 516, 515), (283, 319, 794, 758), (20, 19, 494, 495), (314, 262, 737, 789), (241, 325, 800, 716), (287, 470, 945, 762), (332, 220, 695, 807), (449, 450, 925, 924), (198, 199, 674, 673), (118, 428, 903, 593), (80, 79, 554, 555), (116, 405, 880, 591), (307, 154, 629, 782), (379, 204, 679, 854), (315, 177, 652, 790), (110, 111, 586, 585), (355, 274, 749, 830), (334, 90, 565, 809), (330, 272, 747, 805), (66, 67, 542, 541), (306, 282, 757, 781), (44, 45, 520, 519), (238, 286, 761, 713), (24, 23, 498, 499), (364, 266, 741, 839), (3, 953, 289, 764, 958, 478), (245, 375, 850, 720), (398, 472, 947, 873), (386, 224, 699, 861), (453, 306, 781, 928), (202, 203, 678, 677), (432, 208, 683, 907), (376, 180, 655, 851), (409, 278, 753, 884), (372, 158, 633, 847), (383, 215, 690, 858), (136, 365, 840, 611), (114, 115, 590, 589), (170, 359, 834, 645), (388, 94, 569, 863), (168, 336, 811, 643), (71, 381, 856, 546), (166, 310, 785, 641), (48, 49, 524, 523), (288, 286, 761, 763), (28, 27, 502, 503), (418, 270, 745, 893), (5, 4, 479, 480), (249, 427, 902, 724), (474, 333, 808, 949), (435, 228, 703, 910), (455, 456, 931, 930), (205, 419, 894, 680), (164, 436, 911, 639), (183, 184, 659, 658), (413, 106, 581, 888), (436, 163, 638, 911), (235, 389, 864, 710), (140, 139, 614, 615), (428, 119, 594, 903), (265, 364, 839, 740), (97, 98, 573, 572), (123, 340, 815, 598), (75, 433, 908, 550), (261, 314, 789, 736), (52, 53, 528, 527), (291, 249, 724, 766), (32, 31, 506, 507), (272, 316, 791, 747), (764, 762, 945, 944, 943, 942, 941, 940, 939, 938, 937, 936, 935, 934, 933, 932, 931, 930, 929, 761), (762, 763, 761, 929, 912, 914, 927, 926, 925, 924, 923, 922, 921, 920, 919, 918, 917, 916, 915, 945), (950, 1, 38, 67, 66, 65, 64, 63, 62, 61, 86, 351, 124, 340, 123, 327, 122, 313, 121, 302, 120, 292, 119, 428, 118, 415, 117, 405, 116, 115, 114, 113, 112, 111, 110, 102, 951), (475, 479, 480, 652, 790, 582, 901, 583, 804, 584, 765, 626, 897, 627, 909, 628, 771, 629, 782, 630, 796, 631, 808, 949, 820, 632, 832, 633, 847, 634, 862, 948, 876, 635, 887, 668), (763, 475, 668, 868, 667, 852, 666, 665, 825, 664, 814, 663, 662, 661, 660, 659, 658, 657, 656, 655, 851, 654, 837, 653, 824, 652, 480, 481, 482, 483, 484, 485, 486, 487, 488, 697, 900, 637, 819, 638, 911, 639, 774, 640, 785, 641, 799, 642, 811, 643, 822, 644, 834, 645, 646, 647, 648, 649, 650, 651, 713, 761), (477, 625, 793, 553, 780, 552, 770, 551, 908, 550, 895, 549, 883, 548, 871, 547, 856, 546, 841, 545, 898, 544, 829, 543, 835, 578, 849, 579, 865, 580, 878, 581, 888, 609, 495), (476, 763, 762, 522, 521, 520, 519, 518, 517, 516, 515, 514, 636, 775, 714, 786, 715, 800, 716, 812, 717, 823, 718, 836, 719, 850, 720, 866, 721, 879, 722, 889, 723, 902, 724, 766, 725, 776, 726, 787, 727, 801, 728, 813, 729), (513, 476, 729, 870, 679, 854, 678, 677, 676, 675, 674, 673, 672, 671, 670, 669, 554, 555, 556, 557, 845, 636, 514), (475, 477, 680, 791, 747, 805, 748, 817, 749, 830, 750, 842, 751, 857, 752, 872, 753, 884, 754, 896, 755, 756, 757, 781, 928, 794, 758, 759, 760, 694, 506, 507, 508, 509, 510, 511, 512, 479), (761, 713, 712, 877, 711, 864, 710, 709, 708, 707, 810, 706, 798, 705, 784, 704, 773, 703, 910, 702, 899, 701, 886, 700, 875, 699, 861, 698, 846, 697, 488, 489, 490, 491, 492, 493, 494, 495, 609, 828, 610, 840, 611, 855, 612, 613, 614, 615, 616, 617, 618, 619, 620, 621, 622, 844, 623, 859, 624, 625, 477, 764), (477, 495, 498, 499, 500, 501, 502, 503, 504, 505, 506, 694, 693, 692, 691, 885, 947, 873, 690, 858, 689, 843, 688, 831, 687, 818, 946, 806, 686, 792, 685, 779, 684, 769, 683, 907, 682, 838, 681, 894, 680), (54, 952, 951, 102, 101, 100, 99, 98, 97, 96, 95, 94, 388, 93, 373, 92, 358, 91, 346, 90, 334, 89, 322, 88, 308, 87, 297, 86, 61, 60, 59, 58, 57, 56, 55, 22, 21), (47, 287, 289, 953, 954, 271, 431, 270, 418, 269, 407, 268, 394, 267, 378, 266, 364, 265, 352, 264, 341, 263, 328, 262, 314, 261, 303, 260, 293, 259, 429, 258, 416, 257, 406, 256, 392, 255, 54, 53, 52, 51, 50, 49, 48), (54, 255, 320, 220, 332, 221, 83, 84, 385, 438, 399, 85, 125, 126, 127, 128, 129, 130, 417, 131, 430, 132, 133, 271, 954, 952), (955, 476, 513, 542, 541, 540, 539, 538, 537, 536, 561, 826, 599, 815, 598, 802, 597, 788, 596, 777, 595, 767, 594, 903, 593, 890, 592, 880, 591, 590, 589, 588, 587, 586, 585, 577, 956), (529, 957, 956, 577, 576, 575, 574, 573, 572, 571, 570, 569, 863, 568, 848, 567, 833, 566, 821, 565, 809, 564, 797, 563, 783, 562, 772, 561, 536, 535, 534, 533, 532, 531, 530, 497, 496), (522, 762, 764, 958, 959, 746, 906, 745, 893, 744, 882, 743, 869, 742, 853, 741, 839, 740, 827, 739, 816, 738, 803, 737, 789, 736, 778, 735, 768, 734, 904, 733, 891, 732, 881, 731, 867, 730, 529, 528, 527, 526, 525, 524, 523), (3, 950, 951, 952, 954, 953), (478, 958, 959, 957, 956, 955), (529, 730, 795, 695, 807, 696, 558, 559, 860, 913, 874, 560, 600, 601, 602, 603, 604, 605, 892, 606, 905, 607, 608, 746, 959, 957)])
me_plane_003.use_remesh_preserve_volume = False
me_plane_003.use_remesh_preserve_attributes = False
me_plane_003.use_mirror_vertex_groups = False
me_plane_003.update()
me_circle = bpy.data.meshes.new('Circle')
me_circle.from_pydata([(0.0, 1.0, 0.0), (-0.1951, 0.9808, 0.0), (-0.3827, 0.9239, 0.0), (-0.5556, 0.8315, 0.0), (-0.7071, 0.7071, 0.0), (-0.8315, 0.5556, 0.0), (-0.9239, 0.3827, 0.0), (-0.9808, 0.1951, 0.0), (-1.0, 7.55e-08, 0.0), (-0.9808, -0.1951, 0.0), (-0.9239, -0.3827, 0.0), (-0.8315, -0.5556, 0.0), (-0.7071, -0.7071, 0.0), (-0.5556, -0.8315, 0.0), (-0.3827, -0.9239, 0.0), (-0.1951, -0.9808, 0.0), (3.258e-07, -1.0, 0.0), (0.1951, -0.9808, 0.0), (0.3827, -0.9239, 0.0), (0.5556, -0.8315, 0.0), (0.7071, -0.7071, 0.0), (0.8315, -0.5556, 0.0), (0.9239, -0.3827, 0.0), (0.9808, -0.1951, 0.0), (1.0, 9.656e-07, 0.0), (0.9808, 0.1951, 0.0), (0.9239, 0.3827, 0.0), (0.8315, 0.5556, 0.0), (0.7071, 0.7071, 0.0), (0.5556, 0.8315, 0.0), (0.3827, 0.9239, 0.0), (0.1951, 0.9808, 0.0)], [(1, 0), (2, 1), (3, 2), (4, 3), (5, 4), (6, 5), (7, 6), (8, 7), (9, 8), (10, 9), (11, 10), (12, 11), (13, 12), (14, 13), (15, 14), (16, 15), (17, 16), (18, 17), (19, 18), (20, 19), (21, 20), (22, 21), (23, 22), (24, 23), (25, 24), (26, 25), (27, 26), (28, 27), (29, 28), (30, 29), (31, 30), (0, 31)], [])
me_circle.use_remesh_preserve_volume = False
me_circle.use_remesh_preserve_attributes = False
me_circle.use_mirror_vertex_groups = False
me_circle.update()

# ---- objects
ob_x = bpy.data.objects.new('вырез для сервы', me_plane_001)
ob_x_1 = bpy.data.objects.new('планка', me_plane)
ob_x_2 = bpy.data.objects.new('вырез для крепления двух', me_circle_001)
ob_x_3 = bpy.data.objects.new('вырез для крепления сервы', me_plane_002)
ob_lamp = bpy.data.objects.new('Lamp', light_lamp)
ob_camera = bpy.data.objects.new('Camera', cam_camera)
ob_point = bpy.data.objects.new('Point', light_point)
ob_plane = bpy.data.objects.new('Plane', me_plane_003)
ob_x_4 = bpy.data.objects.new('вырез для обратной стороны', me_circle)

# ---- transforms, parenting, visibility, modifiers, constraints
ob_x.location = (10.01, -1.911, -1.331)
ob_x.rotation_euler = (1.571, -0.0, 0.0)
ob_x.scale = (2.05, 1.05, 1.0)
ob_x.hide_viewport = True
ob_x.lineart.crease_threshold = 0.0
ob_x_1.location = (4.0, 2.0, 0.0)
ob_x_1.rotation_euler = (1.571, -0.0, 0.0)
ob_x_1.lineart.crease_threshold = 0.0
ob_x_2.location = (5.0, 1.0, 0.0)
ob_x_2.rotation_euler = (-0.0, 1.571, 0.0)
ob_x_2.scale = (0.15, 0.15, 1.0)
ob_x_2.hide_viewport = True
ob_x_2.lineart.crease_threshold = 0.0
_m = ob_x_2.modifiers.new('Mirror', 'MIRROR')
_m.use_axis = (False, False, True)
_m.mirror_object = ob_x_1
ob_x_3.location = (2.4, -1.0, 0.5)
ob_x_3.rotation_euler = (1.571, -0.0, 0.0)
ob_x_3.hide_viewport = True
ob_x_3.lineart.crease_threshold = 0.0
_m = ob_x_3.modifiers.new('Mirror', 'MIRROR')
_m.use_axis = (True, True, False)
_m.mirror_object = ob_x_1
ob_lamp.location = (1.839, 0.3343, 6.389)
ob_lamp.rotation_euler = (0.6503, 0.05522, 1.866)
ob_lamp.lock_rotations_4d = False
ob_lamp.empty_display_type = 'ARROWS'
ob_lamp.color = (0.0, 0.0, 0.0, 0.0)
ob_lamp.lineart.crease_threshold = 0.0
ob_camera.location = (7.481, -6.508, 5.344)
ob_camera.rotation_euler = (1.109, 0.01082, 0.8149)
ob_camera.lock_rotations_4d = False
ob_camera.empty_display_type = 'ARROWS'
ob_camera.color = (0.0, 0.0, 0.0, 0.0)
ob_camera.display_type = 'WIRE'
ob_camera.lineart.crease_threshold = 0.0
ob_point.location = (-2.321, 3.185, 2.214)
ob_point.lineart.crease_threshold = 0.0
ob_plane.location = (0.0, 0.0, 0.0)
ob_plane.lineart.crease_threshold = 0.0
ob_x_4.location = (-1.0, 5.0, 0.0)
ob_x_4.rotation_euler = (1.571, -0.0, 0.0)
ob_x_4.scale = (0.15, 0.15, 1.0)
ob_x_4.hide_viewport = True
ob_x_4.lineart.crease_threshold = 0.0

# ---- collection membership
col_collection_1.objects.link(ob_x)
col_collection_1.objects.link(ob_x_1)
col_collection_1.objects.link(ob_x_2)
col_collection_1.objects.link(ob_x_3)
col_collection_1.objects.link(ob_lamp)
col_collection_1.objects.link(ob_camera)
col_collection_2.objects.link(ob_point)
col_collection_2.objects.link(ob_plane)
col_collection_3.objects.link(ob_x_4)

# ---- scene / render settings (as saved in the file)
scene.camera = ob_camera
scene.frame_start = 1; scene.frame_end = 250; scene.frame_set(7)
scene.render.engine = 'BLENDER_EEVEE_NEXT'
scene.render.image_settings.compression = 90
scene.render.resolution_percentage = 50
scene.render.dither_intensity = 0.0
scene.cycles.use_denoising = False
scene.cycles.samples = 10
scene.cycles.sampling_pattern = 'TABULATED_SOBOL'
scene.cycles.light_sampling_threshold = 0.0
scene.cycles.use_adaptive_sampling = False
scene.cycles.use_light_tree = False
scene.cycles.blur_glossy = 0.0
scene.cycles.volume_bounces = 1
scene.cycles.pixel_filter_type = 'GAUSSIAN'
scene.cycles.sample_clamp_indirect = 0.0
scene.view_settings.view_transform = 'Standard'
bpy.context.view_layer.update()
